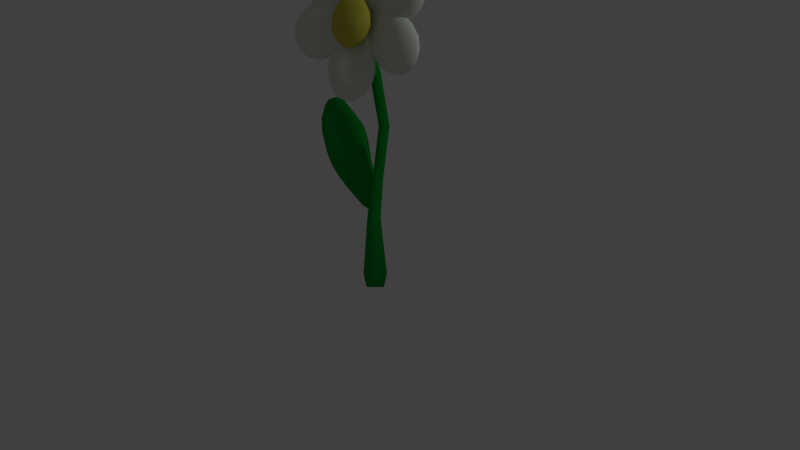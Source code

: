 # Source: flor2Joined.blend  (saved by Blender 2.67.0; exported with 4.5.12 LTS)
import bpy
from mathutils import Matrix  # noqa: F401  (used for matrix-valued properties, if any)

bpy.ops.wm.read_factory_settings(use_empty=True)
scene = bpy.context.scene
scene.name = 'Scene'

# ---- collections
col_collection_1 = bpy.data.collections.new('Collection 1'); scene.collection.children.link(col_collection_1)

# ---- materials (node trees are filled in below, after node groups)
mat_flower_button = bpy.data.materials.new('flower_button')
mat_flower_button.alpha_threshold = 0.0
mat_flower_button.use_transparent_shadow = False
mat_flower_button.diffuse_color = (0.6152, 0.562, 0.06881, 1.0)
mat_flower_button.roughness = 0.5
mat_flower_button.line_color = (0.0, 0.0, 0.0, 1.0)
mat_flower_green = bpy.data.materials.new('flower_green')
mat_flower_green.alpha_threshold = 0.0
mat_flower_green.use_transparent_shadow = False
mat_flower_green.diffuse_color = (0.0, 0.3108, 0.03279, 1.0)
mat_flower_green.roughness = 0.5
mat_flower_green.line_color = (0.0, 0.0, 0.0, 1.0)
mat_flower_petal_white = bpy.data.materials.new('flower_petal_white')
mat_flower_petal_white.alpha_threshold = 0.0
mat_flower_petal_white.use_transparent_shadow = False
mat_flower_petal_white.diffuse_color = (0.7468, 0.8, 0.714, 1.0)
mat_flower_petal_white.roughness = 0.5
mat_flower_petal_white.line_color = (0.0, 0.0, 0.0, 1.0)

# ---- material node trees

# ---- world
world_world = bpy.data.worlds.new('World'); scene.world = world_world
world_world.color = (0.05088, 0.05088, 0.05088)
world_world.use_sun_shadow = False
world_world.sun_shadow_jitter_overblur = 0.0
world_world.cycles.sampling_method = 'MANUAL'
world_world.cycles.sample_map_resolution = 256

# ---- cameras
cam_camera = bpy.data.cameras.new('Camera')
cam_camera.clip_end = 100.0
cam_camera.lens = 35.0
cam_camera.sensor_width = 32.0
cam_camera.sensor_height = 18.0
cam_camera.ortho_scale = 7.314
cam_camera.dof.focus_distance = 0.0
cam_camera.dof.aperture_fstop = 128.0

# ---- lights
light_lamp = bpy.data.lights.new('Lamp', 'POINT')
light_lamp.transmission_factor = 0.0
light_lamp.cutoff_distance = 30.0
light_lamp.energy = 100.0
light_lamp.shadow_buffer_clip_start = 1.001
light_lamp.shadow_soft_size = 0.1
light_lamp.shadow_maximum_resolution = 0.006
light_lamp.use_absolute_resolution = True
light_lamp.cycles.use_multiple_importance_sampling = False

# ---- meshes
me_flower2 = bpy.data.meshes.new('flower2')
me_flower2.from_pydata([(-1.561, 0.6366, -1.627), (-1.403, 0.6612, -1.554), (-1.201, 0.6646, -1.575), (-0.9127, 0.6405, -1.721), (-0.5854, 0.574, -2.045), (-0.4144, 0.5196, -2.294), (-0.1684, 0.431, -2.694), (-0.04873, 0.3532, -3.029), (-1.565, 0.6437, -1.637), (-1.415, 0.6813, -1.582), (-1.218, 0.6947, -1.616), (-0.9337, 0.6779, -1.772), (-0.6057, 0.6525, -2.095), (-0.4316, 0.5504, -2.336), (-0.1799, 0.4516, -2.722), (-0.05278, 0.3604, -3.039), (-1.575, 0.6465, -1.657), (-1.444, 0.6892, -1.639), (-1.261, 0.7066, -1.701), (-0.9873, 0.7349, -1.878), (-0.6576, 0.667, -2.197), (-0.4758, 0.6048, -2.423), (-0.2095, 0.4597, -2.78), (-0.06315, 0.3633, -3.06), (-1.59, 0.6446, -1.684), (-1.486, 0.6839, -1.716), (-1.324, 0.7408, -1.817), (-1.065, 0.7249, -2.022), (-0.7332, 0.6575, -2.336), (-0.5402, 0.5965, -2.542), (-0.2525, 0.4542, -2.86), (-0.07825, 0.3613, -3.087), (-1.607, 0.6383, -1.714), (-1.535, 0.6659, -1.803), (-1.397, 0.7139, -1.947), (-1.156, 0.6916, -2.182), (-0.821, 0.6253, -2.492), (-0.615, 0.5691, -2.674), (-0.3024, 0.4359, -2.948), (-0.0958, 0.3549, -3.118), (-1.624, 0.6286, -1.743), (-1.564, 0.6107, -1.864), (-1.461, 0.65, -2.054), (-1.25, 0.6311, -2.33), (-0.9077, 0.5754, -2.639), (-0.6888, 0.5267, -2.8), (-0.3518, 0.4076, -3.032), (-0.1131, 0.3449, -3.148), (-1.638, 0.6169, -1.766), (-1.604, 0.5715, -1.926), (-1.521, 0.5492, -2.147), (-1.324, 0.5584, -2.445), (-0.9958, 0.5194, -2.763), (-0.7715, 0.4554, -2.918), (-0.4211, 0.4241, -3.135), (-0.1276, 0.333, -3.171), (-1.648, 0.605, -1.779), (-1.629, 0.5341, -1.962), (-1.558, 0.4932, -2.201), (-1.37, 0.4467, -2.512), (-1.04, 0.4098, -2.828), (-0.8093, 0.3981, -2.973), (-0.4463, 0.3858, -3.172), (-0.1369, 0.3208, -3.185), (-1.65, 0.5947, -1.781), (-1.635, 0.504, -1.966), (-1.566, 0.4482, -2.208), (-1.38, 0.3909, -2.521), (-1.05, 0.3557, -2.836), (-0.8176, 0.3522, -2.98), (-0.4519, 0.3551, -3.177), (-0.1398, 0.3104, -3.187), (-1.646, 0.5877, -1.772), (-1.62, 0.486, -1.939), (-1.544, 0.4213, -2.166), (-1.353, 0.3575, -2.47), (-1.023, 0.3231, -2.786), (-0.7951, 0.3246, -2.938), (-0.4369, 0.3367, -3.149), (-0.1358, 0.3031, -3.177), (-1.636, 0.5849, -1.752), (-1.587, 0.4827, -1.883), (-1.495, 0.4164, -2.083), (-1.292, 0.3514, -2.367), (-0.9649, 0.3171, -2.687), (-0.7453, 0.3196, -2.853), (-0.4036, 0.3334, -3.092), (-0.1254, 0.3003, -3.157), (-0.07629, 0.3284, -3.125), (-1.622, 0.5868, -1.725), (-1.575, 0.5191, -1.832), (-1.458, 0.452, -1.991), (-1.231, 0.4048, -2.237), (-0.886, 0.3662, -2.553), (-0.6785, 0.3657, -2.74), (-0.3571, 0.3456, -3.016), (-0.1103, 0.3022, -3.129), (-1.604, 0.5931, -1.694), (-1.526, 0.5371, -1.746), (-1.384, 0.5226, -1.861), (-1.141, 0.4966, -2.076), (-0.8057, 0.437, -2.389), (-0.6056, 0.4627, -2.614), (-0.3089, 0.4151, -2.932), (-0.09276, 0.3086, -3.098), (-1.587, 0.6028, -1.665), (-1.478, 0.5648, -1.664), (-1.312, 0.5641, -1.739), (-1.051, 0.5054, -1.924), (-0.7191, 0.4442, -2.242), (-0.5282, 0.416, -2.462), (-0.2445, 0.3763, -2.806), (-0.07545, 0.3186, -3.069), (-1.573, 0.6145, -1.642), (-1.438, 0.5981, -1.599), (-1.252, 0.5702, -1.641), (-0.9762, 0.5235, -1.803), (-0.6468, 0.4604, -2.124), (-0.4667, 0.4232, -2.362), (-0.2033, 0.3666, -2.739), (-0.061, 0.3305, -3.045), (-1.616, 0.6175, -1.695), (-1.564, 0.6264, -1.629), (-1.411, 0.632, -1.56), (-1.213, 0.6209, -1.583), (-0.9277, 0.5863, -1.731), (-0.5998, 0.5213, -2.055), (-0.4267, 0.4749, -2.303), (-0.1766, 0.4012, -2.7), (-0.05162, 0.3427, -3.031), (-0.7708, 0.6946, -1.899), (-0.7492, 0.616, -1.847), (-0.8265, 0.7079, -2.008), (-0.9077, 0.6961, -2.158), (-1.002, 0.661, -2.324), (-1.105, 0.609, -2.486), (-1.183, 0.5347, -2.607), (-1.231, 0.4222, -2.677), (-1.242, 0.3666, -2.687), (-1.214, 0.3342, -2.635), (-1.151, 0.3299, -2.529), (-1.067, 0.3821, -2.386), (-0.9866, 0.4693, -2.22), (-0.8934, 0.4797, -2.061), (-0.8155, 0.4989, -1.935), (-0.7649, 0.5621, -1.86), (-1.144, -0.271, -0.4022), (-1.035, -0.2746, -0.5166), (-0.8923, -0.2629, -0.5825), (-0.6845, -0.2293, -0.5926), (-0.4427, -0.1683, -0.4909), (-0.3135, -0.1249, -0.3811), (-0.1261, -0.05649, -0.1932), (-0.02987, -0.00292, -0.001446), (-1.148, -0.2595, -0.3987), (-1.047, -0.2418, -0.5068), (-0.9095, -0.2137, -0.5678), (-0.7058, -0.1683, -0.5744), (-0.4633, -0.109, -0.4733), (-0.331, -0.07462, -0.3661), (-0.1378, -0.0229, -0.1832), (-0.03398, 0.008878, 0.002075), (-1.156, -0.2483, -0.3847), (-1.069, -0.2099, -0.4669), (-0.9425, -0.166, -0.5081), (-0.7468, -0.1091, -0.5003), (-0.5031, -0.05152, -0.4017), (-0.3648, -0.02589, -0.3051), (-0.1604, 0.009665, -0.1424), (-0.04191, 0.02031, 0.01639), (-1.166, -0.2392, -0.3623), (-1.098, -0.1839, -0.403), (-0.9865, -0.1271, -0.4125), (-0.8013, -0.06085, -0.3817), (-0.5558, -0.00468, -0.287), (-0.4097, 0.01388, -0.2073), (-0.1904, 0.03624, -0.07713), (-0.05245, 0.02964, 0.03932), (-1.177, -0.2335, -0.3348), (-1.131, -0.1677, -0.3249), (-1.035, -0.1029, -0.2955), (-0.861, -0.03082, -0.2366), (-0.6136, 0.02443, -0.1466), (-0.4589, 0.03863, -0.08777), (-0.2233, 0.05277, 0.002768), (-0.06399, 0.03545, 0.06738), (-1.188, -0.2321, -0.3066), (-1.161, -0.1638, -0.2443), (-1.08, -0.09706, -0.1749), (-0.9168, -0.02359, -0.08703), (-0.6675, 0.03137, -0.001903), (-0.5049, 0.04458, 0.03543), (-0.254, 0.05675, 0.08509), (-0.07477, 0.03685, 0.09629), (-1.196, -0.2353, -0.2818), (-1.184, -0.1728, -0.1737), (-1.115, -0.1105, -0.06918), (-0.9602, -0.04026, 0.04416), (-0.7095, 0.0151, 0.125), (-0.5406, 0.03085, 0.1435), (-0.2779, 0.04757, 0.1573), (-0.08316, 0.03362, 0.1216), (-1.201, -0.2425, -0.2642), (-1.197, -0.1933, -0.1236), (-1.134, -0.1412, 0.005683), (-0.9846, -0.0783, 0.137), (-0.733, -0.02192, 0.2149), (-0.5607, -0.0004945, 0.22), (-0.2913, 0.02663, 0.2084), (-0.08787, 0.02627, 0.1396), (-1.201, -0.2526, -0.2565), (-1.198, -0.2222, -0.1019), (-1.136, -0.1844, 0.03825), (-0.9863, -0.1319, 0.1774), (-0.7346, -0.07404, 0.2541), (-0.5621, -0.04467, 0.2533), (-0.2922, -0.002884, 0.2307), (-0.0882, 0.01591, 0.1474), (-1.197, -0.2642, -0.26), (-1.187, -0.2551, -0.1117), (-1.118, -0.2336, 0.02357), (-0.965, -0.1929, 0.1592), (-0.714, -0.1333, 0.2365), (-0.5445, -0.09495, 0.2383), (-0.2805, -0.03648, 0.2206), (-0.08408, 0.004108, 0.1439), (-1.189, -0.2753, -0.274), (-1.164, -0.2869, -0.1516), (-1.085, -0.2813, -0.03613), (-0.924, -0.2521, 0.08515), (-0.6743, -0.1908, 0.1649), (-0.5061, -0.1191, 0.1711), (-0.2533, -0.04449, 0.1737), (-0.07615, -0.007327, 0.1296), (-0.04578, 0.009686, 0.07777), (-1.179, -0.2845, -0.2964), (-1.135, -0.3129, -0.2155), (-1.041, -0.3202, -0.1318), (-0.8695, -0.3004, -0.03347), (-0.6113, -0.1836, 0.03665), (-0.4557, -0.1295, 0.06606), (-0.2233, -0.07106, 0.1084), (-0.06562, -0.01666, 0.1066), (-1.168, -0.2901, -0.3239), (-1.103, -0.3291, -0.2937), (-0.9933, -0.3444, -0.2487), (-0.8098, -0.3304, -0.1786), (-0.5536, -0.2128, -0.1037), (-0.4065, -0.1542, -0.05351), (-0.1904, -0.0876, 0.02854), (-0.05408, -0.02246, 0.07858), (-1.157, -0.2915, -0.3522), (-1.073, -0.333, -0.3742), (-0.9483, -0.3502, -0.3693), (-0.754, -0.3376, -0.3281), (-0.4996, -0.2197, -0.2484), (-0.3605, -0.1602, -0.1767), (-0.1597, -0.09158, -0.05379), (-0.04329, -0.02386, 0.04968), (-1.149, -0.2884, -0.377), (-1.05, -0.324, -0.4449), (-0.9133, -0.3368, -0.4751), (-0.7106, -0.321, -0.4593), (-0.4678, -0.2574, -0.3619), (-0.335, -0.2004, -0.2713), (-0.1405, -0.107, -0.1199), (-0.03491, -0.02064, 0.02432), (-1.18, -0.2635, -0.332), (-1.144, -0.2812, -0.3945), (-1.036, -0.3035, -0.4949), (-0.8937, -0.3061, -0.5499), (-0.6862, -0.2829, -0.5522), (-0.4443, -0.2204, -0.4518), (-0.3149, -0.1691, -0.3478), (-0.127, -0.08601, -0.171), (-0.03019, -0.01328, 0.006364), (-0.5866, -0.1435, -0.5476), (-0.565, -0.2039, -0.5672), (-0.6288, -0.08461, -0.47), (-0.6852, -0.03615, -0.3463), (-0.7472, -0.005518, -0.1952), (-0.8054, 0.002621, -0.03971), (-0.8508, -0.01297, 0.09644), (-0.8766, -0.04992, 0.1925), (-0.8789, -0.1026, 0.234), (-0.8573, -0.163, 0.2144), (-0.8151, -0.2219, 0.1369), (-0.7525, -0.2378, 0.004955), (-0.6905, -0.2684, -0.1462), (-0.6324, -0.2765, -0.3016), (-0.5931, -0.2936, -0.4296), (-0.5672, -0.2566, -0.5257), (0.07711, -0.2822, -1.069), (0.2198, -0.2388, -1.018), (0.3287, -0.1861, -0.916), (0.4068, -0.1143, -0.7339), (0.3918, -0.03676, -0.4764), (0.332, 0.001647, -0.3165), (0.2184, 0.05579, -0.07303), (0.07113, 0.07845, 0.09037), (0.06919, -0.2727, -1.072), (0.1973, -0.2118, -1.026), (0.2949, -0.1458, -0.9287), (0.365, -0.0642, -0.7498), (0.3513, 0.01191, -0.4918), (0.2975, 0.04289, -0.3295), (0.1954, 0.08335, -0.08175), (0.06304, 0.08813, 0.0873), (0.05069, -0.2668, -1.074), (0.1446, -0.1949, -1.032), (0.2161, -0.1205, -0.9371), (0.2671, -0.03282, -0.7602), (0.2566, 0.04248, -0.5019), (0.2169, 0.06875, -0.3381), (0.1415, 0.1006, -0.08748), (0.04412, 0.0942, 0.08529), (0.02441, -0.2653, -1.074), (0.06977, -0.1907, -1.034), (0.1041, -0.1141, -0.9398), (0.1282, -0.02488, -0.7635), (0.1221, 0.05029, -0.5052), (0.1024, 0.07528, -0.3409), (0.06506, 0.105, -0.08934), (0.01727, 0.09573, 0.08464), (-0.005633, -0.2684, -1.073), (-0.01578, -0.1997, -1.031), (-0.02397, -0.1276, -0.9365), (-0.03062, -0.04161, -0.7594), (-0.03154, 0.03416, -0.5012), (-0.02844, 0.0615, -0.3375), (-0.02238, 0.09579, -0.08706), (-0.01344, 0.0925, 0.08544), (-0.03487, -0.2758, -1.071), (-0.09905, -0.2206, -1.025), (-0.1486, -0.1589, -0.9276), (-0.1852, -0.08045, -0.7483), (-0.1811, -0.00346, -0.4905), (-0.1558, 0.02951, -0.3284), (-0.1075, 0.07441, -0.08098), (-0.04332, 0.08499, 0.08757), (-0.05886, -0.2862, -1.068), (-0.1673, -0.2502, -1.017), (-0.2508, -0.2032, -0.9145), (-0.312, -0.1355, -0.7321), (-0.3037, -0.05685, -0.4748), (-0.2603, -0.01584, -0.315), (-0.1773, 0.04411, -0.07202), (-0.06783, 0.07435, 0.09072), (-0.07393, -0.2981, -1.065), (-0.2103, -0.2841, -1.006), (-0.3151, -0.2539, -0.8992), (-0.3917, -0.1983, -0.7131), (-0.3808, -0.1179, -0.4563), (-0.3259, -0.06763, -0.2993), (-0.2212, 0.009504, -0.06155), (-0.08324, 0.0622, 0.09439), (-0.0778, -0.3097, -1.061), (-0.2213, -0.317, -0.9963), (-0.3316, -0.3032, -0.8839), (-0.4122, -0.2595, -0.6942), (-0.4006, -0.1772, -0.438), (-0.3428, -0.118, -0.2838), (-0.2324, -0.02414, -0.05117), (-0.0872, 0.05039, 0.09804), (-0.06988, -0.3191, -1.058), (-0.1988, -0.344, -0.9877), (-0.2978, -0.3435, -0.8712), (-0.3703, -0.3095, -0.6784), (-0.36, -0.2259, -0.4226), (-0.3083, -0.1592, -0.2707), (-0.2094, -0.05169, -0.04245), (-0.0791, 0.04071, 0.1011), (-0.05138, -0.3251, -1.056), (-0.1461, -0.3609, -0.9821), (-0.2189, -0.3688, -0.8628), (-0.2725, -0.3409, -0.668), (-0.2653, -0.2565, -0.4124), (-0.2277, -0.1593, -0.2621), (-0.1555, -0.04324, -0.03672), (-0.06019, 0.03464, 0.1031), (-0.008125, 0.06871, 0.108), (-0.0251, -0.3266, -1.056), (-0.07124, -0.3652, -0.9803), (-0.107, -0.3752, -0.8601), (-0.1336, -0.3488, -0.6646), (-0.1309, -0.2077, -0.4091), (-0.1133, -0.1351, -0.2593), (-0.07905, -0.04761, -0.03486), (-0.03334, 0.03311, 0.1038), (0.004939, -0.3234, -1.056), (0.01432, -0.3561, -0.9825), (0.02109, -0.3617, -0.8634), (0.02527, -0.3321, -0.6687), (0.02278, -0.1916, -0.4131), (0.01761, -0.1213, -0.2628), (0.008388, -0.0384, -0.03714), (-0.002631, 0.03634, 0.103), (0.03418, -0.316, -1.058), (0.09759, -0.3352, -0.9885), (0.1457, -0.3304, -0.8723), (0.1799, -0.2933, -0.6798), (0.1723, -0.154, -0.4238), (0.145, -0.08929, -0.2719), (0.09349, -0.01702, -0.04322), (0.02725, 0.04385, 0.1008), (0.05816, -0.3056, -1.061), (0.1659, -0.3056, -0.9973), (0.2479, -0.2861, -0.8854), (0.3067, -0.2382, -0.696), (0.295, -0.1571, -0.4396), (0.2494, -0.1005, -0.2853), (0.1633, -0.01245, -0.05218), (0.05176, 0.05449, 0.09769), (-0.0002977, -0.2982, -1.072), (0.07324, -0.2937, -1.065), (0.2088, -0.2717, -1.008), (0.3122, -0.2354, -0.9007), (0.3864, -0.1754, -0.715), (0.372, -0.09613, -0.4581), (0.3151, -0.0487, -0.3009), (0.2072, 0.02215, -0.06265), (0.06717, 0.06664, 0.09401), (0.3796, -0.02553, -0.6321), (0.4226, -0.07461, -0.6166), (0.2783, 0.004577, -0.6422), (0.1341, 0.01113, -0.6452), (-0.03102, -0.006868, -0.6407), (-0.192, -0.04668, -0.6294), (-0.3242, -0.1022, -0.613), (-0.4076, -0.1651, -0.594), (-0.4295, -0.2257, -0.5753), (-0.3865, -0.2747, -0.5598), (-0.2852, -0.3049, -0.5497), (-0.141, -0.2772, -0.5467), (0.02411, -0.2592, -0.5512), (0.1851, -0.2194, -0.5625), (0.3173, -0.198, -0.5789), (0.4007, -0.1352, -0.5979), (1.189, 0.05943, -0.2384), (1.185, 0.09209, -0.08418), (1.12, 0.1214, 0.05705), (0.9675, 0.1502, 0.1996), (0.7117, 0.1652, 0.2824), (0.5367, 0.1643, 0.2861), (0.2632, 0.1584, 0.2705), (0.05697, 0.1399, 0.1927), (1.187, 0.0692, -0.2461), (1.178, 0.1199, -0.1064), (1.11, 0.1631, 0.02385), (0.9556, 0.2018, 0.1584), (0.7001, 0.2155, 0.2425), (0.5268, 0.2069, 0.2521), (0.2566, 0.1868, 0.2478), (0.05465, 0.1499, 0.1848), (1.18, 0.07513, -0.2637), (1.16, 0.1368, -0.1563), (1.084, 0.1883, -0.0509), (0.9226, 0.2332, 0.06564), (0.6682, 0.246, 0.1527), (0.4997, 0.2327, 0.1757), (0.2385, 0.2041, 0.1967), (0.04828, 0.1559, 0.1669), (1.171, 0.0763, -0.2883), (1.134, 0.1401, -0.2264), (1.044, 0.1933, -0.1558), (0.8737, 0.2394, -0.06451), (0.6209, 0.2522, 0.02678), (0.4594, 0.2378, 0.06851), (0.2115, 0.2075, 0.1251), (0.03883, 0.1571, 0.1417), (1.16, 0.07255, -0.3162), (1.103, 0.1294, -0.306), (0.9981, 0.1773, -0.2749), (0.8162, 0.2195, -0.2123), (0.5653, 0.233, -0.1162), (0.4121, 0.2215, -0.05323), (0.1799, 0.1965, 0.04374), (0.02772, 0.1533, 0.1131), (1.149, 0.06443, -0.3433), (1.072, 0.1063, -0.383), (0.952, 0.1427, -0.3901), (0.759, 0.1766, -0.3551), (0.5099, 0.1914, -0.2544), (0.3649, 0.1861, -0.1709), (0.1484, 0.1729, -0.03491), (0.01666, 0.145, 0.08551), (1.14, 0.0532, -0.3653), (1.046, 0.07434, -0.4456), (0.9131, 0.09485, -0.4838), (0.7107, 0.1172, -0.4714), (0.4632, 0.1338, -0.3668), (0.3251, 0.1372, -0.2667), (0.1218, 0.1402, -0.0989), (0.007325, 0.1335, 0.06304), (1.134, 0.04055, -0.3789), (1.029, 0.03832, -0.4843), (0.8873, 0.04094, -0.5418), (0.6787, 0.05034, -0.5433), (0.4323, 0.06893, -0.4363), (0.2988, 0.08209, -0.3259), (0.1042, 0.1034, -0.1385), (0.001139, 0.1206, 0.04914), (1.132, 0.02841, -0.382), (1.023, 0.003763, -0.4932), (0.8786, -0.01077, -0.5552), (0.6679, -0.01382, -0.5599), (0.4218, 0.006607, -0.4524), (0.2898, 0.02923, -0.3396), (0.09824, 0.0681, -0.1476), (-0.0009577, 0.1082, 0.04593), (1.134, 0.01864, -0.3742), (1.03, -0.02407, -0.4711), (0.8882, -0.05242, -0.522), (0.6799, -0.06549, -0.5187), (0.4334, -0.04364, -0.4125), (0.2997, -0.01334, -0.3057), (0.1048, 0.03966, -0.125), (0.001356, 0.0982, 0.05389), (1.141, 0.01272, -0.3567), (1.047, -0.04094, -0.4211), (0.9148, -0.07767, -0.4472), (0.7128, -0.09681, -0.426), (0.4652, -0.07416, -0.3227), (0.3211, -0.01413, -0.2275), (0.1172, 0.04743, -0.07213), (0.007726, 0.09215, 0.07181), (0.01453, 0.125, 0.1244), (1.15, 0.01154, -0.3321), (1.074, -0.04428, -0.351), (0.9542, -0.08268, -0.3423), (0.7617, -0.103, -0.2958), (0.5, -0.02532, -0.1928), (0.3545, 0.01073, -0.1182), (0.1442, 0.04401, -0.0004782), (0.01718, 0.09095, 0.09697), (1.161, 0.0153, -0.3041), (1.105, -0.03359, -0.2714), (1.001, -0.06667, -0.2232), (0.8192, -0.08316, -0.1481), (0.5555, -0.00616, -0.04988), (0.4019, 0.02709, 0.003579), (0.1758, 0.05494, 0.08086), (0.02829, 0.09479, 0.1255), (1.172, 0.02341, -0.2771), (1.136, -0.01048, -0.1945), (1.047, -0.03209, -0.108), (0.8764, -0.04026, -0.005205), (0.6109, 0.03539, 0.08833), (0.449, 0.06243, 0.1213), (0.2073, 0.07856, 0.1595), (0.03935, 0.1031, 0.1532), (1.181, 0.03465, -0.2551), (1.162, 0.02151, -0.1319), (1.086, 0.0158, -0.01431), (0.9247, 0.01914, 0.111), (0.6702, 0.03802, 0.1968), (0.5014, 0.05639, 0.2131), (0.2396, 0.08624, 0.2217), (0.04868, 0.1146, 0.1756), (1.168, 0.04341, -0.3129), (1.187, 0.0473, -0.2415), (1.179, 0.05753, -0.09313), (1.111, 0.0697, 0.04365), (0.9567, 0.08601, 0.1829), (0.7012, 0.1029, 0.2664), (0.5278, 0.1115, 0.2724), (0.2572, 0.1231, 0.2613), (0.05487, 0.1275, 0.1895), (0.8458, 0.2123, 0.2165), (0.8582, 0.1616, 0.2587), (0.8115, 0.2422, 0.1206), (0.7606, 0.2469, -0.01447), (0.7009, 0.2256, -0.1681), (0.6413, 0.1816, -0.3168), (0.5911, 0.1216, -0.4382), (0.5577, 0.05465, -0.5135), (0.5464, -0.008967, -0.5315), (0.5589, -0.0596, -0.4893), (0.5931, -0.08953, -0.3934), (0.6364, -0.06097, -0.256), (0.6961, -0.03969, -0.1024), (0.7557, 0.004313, 0.0464), (0.8136, 0.0311, 0.1653), (0.8469, 0.09802, 0.2407), (-1.152, 0.07297, 0.71), (-1.179, 0.02242, 0.563), (-1.145, -0.01594, 0.4135), (-1.027, -0.04317, 0.2412), (-0.7975, -0.03708, 0.1001), (-0.6302, -0.01537, 0.05368), (-0.3643, 0.02566, 0.00138), (-0.1508, 0.07846, 0.02435), (-1.152, 0.08556, 0.7114), (-1.176, 0.05827, 0.5671), (-1.141, 0.03771, 0.4197), (-1.022, 0.02338, 0.2489), (-0.7929, 0.02754, 0.1074), (-0.6262, 0.03946, 0.05997), (-0.3617, 0.06229, 0.005578), (-0.1499, 0.09132, 0.02583), (-1.144, 0.1004, 0.7219), (-1.156, 0.1006, 0.5971), (-1.111, 0.101, 0.4645), (-0.9846, 0.1019, 0.3044), (-0.7567, 0.1038, 0.1611), (-0.5954, 0.1042, 0.1058), (-0.3411, 0.1055, 0.03618), (-0.1426, 0.1065, 0.03657), (-1.132, 0.1153, 0.7399), (-1.122, 0.1429, 0.6483), (-1.059, 0.1644, 0.5411), (-0.9202, 0.1806, 0.3995), (-0.6944, 0.18, 0.2531), (-0.5423, 0.169, 0.1841), (-0.3056, 0.1488, 0.08852), (-0.1302, 0.1217, 0.05495), (-1.117, 0.1279, 0.7626), (-1.078, 0.1789, 0.713), (-0.9934, 0.2182, 0.6379), (-0.8386, 0.2473, 0.5196), (-0.6155, 0.2446, 0.3692), (-0.4751, 0.2239, 0.283), (-0.2607, 0.1856, 0.1546), (-0.1144, 0.1346, 0.07817), (-1.101, 0.1364, 0.7866), (-1.031, 0.2029, 0.7813), (-0.9238, 0.2542, 0.7402), (-0.7523, 0.2919, 0.6465), (-0.5321, 0.2877, 0.4919), (-0.404, 0.2607, 0.3875), (-0.2132, 0.2101, 0.2245), (-0.09774, 0.1432, 0.1027), (-1.086, 0.1393, 0.8082), (-0.9892, 0.2114, 0.8428), (-0.861, 0.2669, 0.8323), (-0.6744, 0.3077, 0.7607), (-0.4567, 0.3028, 0.6025), (-0.3398, 0.2737, 0.4817), (-0.1703, 0.2188, 0.2874), (-0.08269, 0.1463, 0.1248), (-1.075, 0.1364, 0.8242), (-0.9582, 0.2031, 0.8882), (-0.8146, 0.2544, 0.9002), (-0.6168, 0.2922, 0.845), (-0.4009, 0.2877, 0.6841), (-0.2923, 0.261, 0.5511), (-0.1386, 0.2103, 0.3338), (-0.07155, 0.1433, 0.1411), (-1.07, 0.128, 0.832), (-0.9428, 0.1792, 0.9106), (-0.7915, 0.2187, 0.9337), (-0.5882, 0.2478, 0.8865), (-0.3732, 0.2445, 0.7244), (-0.2688, 0.2244, 0.5853), (-0.1229, 0.1859, 0.3566), (-0.06602, 0.1347, 0.1491), (-1.07, 0.1154, 0.8306), (-0.9453, 0.1433, 0.9065), (-0.7954, 0.165, 0.9275), (-0.593, 0.1813, 0.8789), (-0.3778, 0.1798, 0.7171), (-0.2727, 0.1696, 0.579), (-0.1255, 0.1492, 0.3524), (-0.06695, 0.1218, 0.1476), (-1.077, 0.1006, 0.82), (-0.9655, 0.101, 0.8765), (-0.8256, 0.1017, 0.8827), (-0.6305, 0.1027, 0.8233), (-0.414, 0.1036, 0.6633), (-0.3045, 0.1259, 0.5185), (-0.147, 0.1271, 0.3071), (-0.07419, 0.1067, 0.1369), (-0.09648, 0.1067, 0.07858), (-1.09, 0.0857, 0.8021), (-1.0, 0.05866, 0.8253), (-0.8775, 0.0383, 0.8061), (-0.6949, 0.02411, 0.7282), (-0.4782, 0.0738, 0.5391), (-0.3587, 0.08644, 0.4226), (-0.1825, 0.0838, 0.2548), (-0.08664, 0.09146, 0.1185), (-1.105, 0.07308, 0.7793), (-1.044, 0.02272, 0.7606), (-0.9433, -0.01549, 0.7093), (-0.7765, -0.04261, 0.6081), (-0.5571, 0.009202, 0.4229), (-0.4259, 0.03147, 0.3237), (-0.2274, 0.04707, 0.1887), (-0.1024, 0.07857, 0.09527), (-1.121, 0.06463, 0.7554), (-1.091, -0.001327, 0.6923), (-1.013, -0.05148, 0.607), (-0.8627, -0.08726, 0.4813), (-0.6406, -0.03395, 0.3002), (-0.497, -0.005313, 0.2192), (-0.2749, 0.02249, 0.1188), (-0.1191, 0.06993, 0.07075), (-1.136, 0.06165, 0.7337), (-1.133, -0.00983, 0.6308), (-1.076, -0.0642, 0.5149), (-0.9406, -0.103, 0.367), (-0.714, -0.09546, 0.2219), (-0.5591, -0.0647, 0.1573), (-0.3169, -0.007301, 0.07062), (-0.1341, 0.06688, 0.04867), (-1.117, 0.1005, 0.7754), (-1.147, 0.06457, 0.7178), (-1.164, -0.00149, 0.5854), (-1.122, -0.05172, 0.447), (-0.9983, -0.08756, 0.2827), (-0.7698, -0.08028, 0.1403), (-0.6066, -0.05195, 0.08787), (-0.3486, 0.001222, 0.02422), (-0.1453, 0.06988, 0.03237), (-0.9279, 0.01781, 0.1673), (-0.9336, -0.04843, 0.1585), (-0.8884, 0.09701, 0.2259), (-0.821, 0.1771, 0.3254), (-0.736, 0.2459, 0.4505), (-0.6464, 0.293, 0.5823), (-0.5657, 0.3111, 0.7006), (-0.5063, 0.2975, 0.7876), (-0.4772, 0.2543, 0.8298), (-0.4828, 0.1881, 0.821), (-0.5224, 0.1089, 0.7624), (-0.5909, 0.05684, 0.6434), (-0.6759, -0.01198, 0.5183), (-0.7656, -0.05903, 0.3865), (-0.845, -0.1052, 0.2876), (-0.9045, -0.09162, 0.2007), (0.9634, 0.3231, 0.9581), (0.819, 0.3207, 1.021), (0.6615, 0.3085, 1.025), (0.4662, 0.2821, 0.9503), (0.2832, 0.2395, 0.7574), (0.207, 0.211, 0.6024), (0.1077, 0.1667, 0.3509), (0.0938, 0.1341, 0.1326), (0.9667, 0.3339, 0.9522), (0.8283, 0.3513, 1.004), (0.6755, 0.3544, 0.9998), (0.4835, 0.339, 0.9191), (0.2999, 0.2948, 0.7272), (0.2212, 0.2579, 0.5767), (0.1172, 0.198, 0.3337), (0.09715, 0.1451, 0.1266), (0.9778, 0.3424, 0.9386), (0.8599, 0.3756, 0.9657), (0.7228, 0.3908, 0.9418), (0.5422, 0.3841, 0.8472), (0.3566, 0.3387, 0.6575), (0.2696, 0.2951, 0.5174), (0.1495, 0.2229, 0.2941), (0.1085, 0.1538, 0.1127), (0.995, 0.3475, 0.9193), (0.909, 0.39, 0.9109), (0.7962, 0.4123, 0.8597), (0.6333, 0.4108, 0.7454), (0.4448, 0.3646, 0.559), (0.3446, 0.317, 0.4336), (0.1997, 0.2376, 0.2381), (0.1261, 0.159, 0.09299), (1.016, 0.3482, 0.8974), (0.9681, 0.3921, 0.8484), (0.8846, 0.4155, 0.7661), (0.743, 0.4147, 0.6293), (0.5509, 0.3685, 0.4467), (0.435, 0.3203, 0.3379), (0.26, 0.2398, 0.1742), (0.1473, 0.1597, 0.07054), (1.037, 0.3446, 0.876), (1.028, 0.3817, 0.7876), (0.9745, 0.4, 0.6752), (0.8545, 0.3955, 0.5165), (0.6588, 0.3499, 0.3376), (0.5269, 0.3045, 0.245), (0.3214, 0.2292, 0.1121), (0.1689, 0.156, 0.04875), (1.055, 0.3371, 0.8586), (1.08, 0.3604, 0.7379), (1.052, 0.3681, 0.6009), (0.9509, 0.3559, 0.4243), (0.7521, 0.3114, 0.2484), (0.6063, 0.2719, 0.169), (0.3745, 0.2074, 0.0613), (0.1875, 0.1484, 0.03091), (1.068, 0.3269, 0.8477), (1.116, 0.3314, 0.7069), (1.106, 0.3247, 0.5544), (1.018, 0.3021, 0.3666), (0.8166, 0.2591, 0.1926), (0.6612, 0.2275, 0.1215), (0.4112, 0.1777, 0.02955), (0.2004, 0.138, 0.01977), (1.073, 0.3156, 0.845), (1.13, 0.2992, 0.6992), (1.128, 0.2764, 0.5428), (1.044, 0.2422, 0.3523), (0.8424, 0.2009, 0.1788), (0.6832, 0.1781, 0.1097), (0.4259, 0.1447, 0.02166), (0.2056, 0.1264, 0.017), (1.069, 0.3048, 0.8509), (1.121, 0.2685, 0.716), (1.114, 0.2305, 0.568), (1.027, 0.1853, 0.3835), (0.8257, 0.1456, 0.209), (0.669, 0.1313, 0.1354), (0.4164, 0.1134, 0.03884), (0.2022, 0.1154, 0.02303), (1.058, 0.2963, 0.8645), (1.089, 0.2442, 0.7547), (1.066, 0.1941, 0.626), (0.9683, 0.1401, 0.4554), (0.7689, 0.1017, 0.2787), (0.6101, 0.1169, 0.1893), (0.3736, 0.1114, 0.07304), (0.1909, 0.1066, 0.03694), (0.1393, 0.128, 0.06496), (1.041, 0.2912, 0.8837), (1.04, 0.2298, 0.8096), (0.9928, 0.1726, 0.7081), (0.8772, 0.1135, 0.5572), (0.6577, 0.126, 0.3652), (0.5225, 0.1223, 0.2666), (0.3234, 0.09675, 0.1291), (0.1733, 0.1015, 0.05662), (1.02, 0.2905, 0.9057), (0.9813, 0.2277, 0.8721), (0.9044, 0.1694, 0.8017), (0.7675, 0.1095, 0.6733), (0.5516, 0.1221, 0.4776), (0.4321, 0.119, 0.3623), (0.263, 0.09456, 0.193), (0.152, 0.1007, 0.07906), (0.9993, 0.2941, 0.927), (0.9212, 0.2381, 0.9328), (0.8145, 0.1849, 0.8926), (0.656, 0.1287, 0.7861), (0.4437, 0.1408, 0.5867), (0.3402, 0.1349, 0.4552), (0.2016, 0.1052, 0.2551), (0.1305, 0.1044, 0.1009), (0.9811, 0.3016, 0.9445), (0.8693, 0.2594, 0.9825), (0.7367, 0.2168, 0.9669), (0.5595, 0.1683, 0.8783), (0.3735, 0.129, 0.6878), (0.2839, 0.1173, 0.5431), (0.159, 0.1041, 0.3113), (0.1118, 0.1121, 0.1187), (1.024, 0.3206, 0.9069), (0.9685, 0.3118, 0.9554), (0.8334, 0.2884, 1.014), (0.683, 0.2602, 1.013), (0.4929, 0.2221, 0.936), (0.309, 0.1813, 0.7436), (0.229, 0.1616, 0.5906), (0.1224, 0.1337, 0.343), (0.09896, 0.1225, 0.1298), (0.3843, 0.3196, 0.8462), (0.366, 0.2636, 0.8782), (0.4456, 0.364, 0.7717), (0.5405, 0.3899, 0.666), (0.6547, 0.3934, 0.5453), (0.7707, 0.374, 0.4279), (0.8708, 0.3346, 0.3317), (0.9399, 0.2813, 0.2713), (0.9675, 0.2221, 0.2559), (0.9492, 0.166, 0.2879), (0.8879, 0.1217, 0.3624), (0.7791, 0.1262, 0.4609), (0.6649, 0.1227, 0.5816), (0.5489, 0.1421, 0.699), (0.4627, 0.1511, 0.8024), (0.3936, 0.2044, 0.8628), (-0.1004, 0.2728, 1.333), (-0.2459, 0.2635, 1.273), (-0.3573, 0.2462, 1.162), (-0.438, 0.2162, 0.9695), (-0.4245, 0.1748, 0.7037), (-0.3647, 0.1495, 0.5412), (-0.2509, 0.1111, 0.2949), (-0.1021, 0.08593, 0.1332), (-0.09441, 0.2839, 1.331), (-0.2289, 0.295, 1.268), (-0.3318, 0.2934, 1.155), (-0.4063, 0.2747, 0.9604), (-0.3938, 0.2317, 0.6949), (-0.3386, 0.1977, 0.5337), (-0.2334, 0.1433, 0.2899), (-0.09602, 0.09724, 0.1314), (-0.07734, 0.2932, 1.329), (-0.1802, 0.3217, 1.264), (-0.259, 0.3333, 1.148), (-0.3161, 0.3243, 0.9527), (-0.3065, 0.2799, 0.6874), (-0.2642, 0.2386, 0.5273), (-0.1837, 0.1706, 0.2856), (-0.07857, 0.1068, 0.1299), (-0.05179, 0.2995, 1.328), (-0.1075, 0.3395, 1.261), (-0.1501, 0.36, 1.144), (-0.181, 0.3575, 0.9475), (-0.1758, 0.3121, 0.6823), (-0.1529, 0.2659, 0.5231), (-0.1094, 0.1889, 0.2828), (-0.05246, 0.1132, 0.1289), (-0.02165, 0.3017, 1.328), (-0.02165, 0.3458, 1.26), (-0.02165, 0.3694, 1.143), (-0.02165, 0.3691, 0.9457), (-0.02165, 0.3234, 0.6806), (-0.02165, 0.2754, 0.5216), (-0.02165, 0.1953, 0.2818), (-0.02165, 0.1155, 0.1286), (0.008483, 0.2995, 1.328), (0.06417, 0.3395, 1.261), (0.1068, 0.36, 1.144), (0.1377, 0.3575, 0.9475), (0.1325, 0.3121, 0.6823), (0.1096, 0.2659, 0.5231), (0.06606, 0.1889, 0.2828), (0.009147, 0.1132, 0.1289), (0.03403, 0.2932, 1.329), (0.1369, 0.3217, 1.264), (0.2157, 0.3333, 1.148), (0.2728, 0.3243, 0.9527), (0.2632, 0.2799, 0.6874), (0.2209, 0.2386, 0.5273), (0.1404, 0.1706, 0.2856), (0.03526, 0.1068, 0.1299), (0.0511, 0.2839, 1.331), (0.1855, 0.295, 1.268), (0.2884, 0.2934, 1.155), (0.363, 0.2747, 0.9604), (0.3505, 0.2317, 0.6949), (0.2953, 0.1977, 0.5337), (0.1901, 0.1433, 0.2899), (0.05271, 0.09724, 0.1314), (0.0571, 0.2728, 1.333), (0.2026, 0.2635, 1.273), (0.314, 0.2462, 1.162), (0.3947, 0.2162, 0.9695), (0.3812, 0.1748, 0.7037), (0.3214, 0.1495, 0.5412), (0.2076, 0.1111, 0.2949), (0.05883, 0.08593, 0.1332), (0.0511, 0.2617, 1.334), (0.1855, 0.2319, 1.278), (0.2884, 0.199, 1.169), (0.363, 0.1577, 0.9786), (0.3505, 0.118, 0.7126), (0.2953, 0.1013, 0.5487), (0.1901, 0.07892, 0.2999), (0.05271, 0.07462, 0.1349), (0.03403, 0.2523, 1.336), (0.1369, 0.2052, 1.282), (0.2157, 0.1591, 1.175), (0.2728, 0.1081, 0.9864), (0.2632, 0.06978, 0.7201), (0.2164, 0.08314, 0.5438), (0.1359, 0.07432, 0.2929), (0.03526, 0.06503, 0.1364), (-0.02165, 0.08371, 0.1189), (0.008483, 0.2461, 1.337), (0.06417, 0.1874, 1.284), (0.1068, 0.1324, 1.18), (0.1377, 0.07501, 0.9915), (0.1226, 0.08745, 0.7003), (0.09976, 0.08302, 0.5346), (0.06158, 0.05607, 0.2958), (0.009147, 0.05863, 0.1374), (-0.02165, 0.2439, 1.337), (-0.02166, 0.1811, 1.285), (-0.02166, 0.123, 1.181), (-0.02166, 0.06337, 0.9933), (-0.03151, 0.07614, 0.7021), (-0.03151, 0.07343, 0.5361), (-0.02614, 0.04967, 0.2968), (-0.02165, 0.05638, 0.1378), (-0.05179, 0.2461, 1.337), (-0.1075, 0.1874, 1.284), (-0.1501, 0.1324, 1.18), (-0.181, 0.07501, 0.9915), (-0.1857, 0.08745, 0.7003), (-0.1628, 0.08302, 0.5346), (-0.1139, 0.05607, 0.2958), (-0.05246, 0.05863, 0.1374), (-0.07734, 0.2523, 1.336), (-0.1802, 0.2052, 1.282), (-0.259, 0.1591, 1.175), (-0.3161, 0.1081, 0.9864), (-0.3065, 0.06978, 0.7201), (-0.2642, 0.06045, 0.5551), (-0.1837, 0.05162, 0.3042), (-0.07857, 0.06503, 0.1364), (-0.02166, 0.274, 1.34), (-0.09441, 0.2617, 1.334), (-0.2289, 0.2319, 1.278), (-0.3318, 0.199, 1.169), (-0.4063, 0.1577, 0.9786), (-0.3938, 0.118, 0.7126), (-0.3386, 0.1013, 0.5487), (-0.2334, 0.07892, 0.2999), (-0.09602, 0.07462, 0.1349), (-0.4219, 0.2549, 0.8383), (-0.4549, 0.1972, 0.8473), (-0.328, 0.3038, 0.8307), (-0.1874, 0.3365, 0.8256), (-0.02165, 0.348, 0.8238), (0.1441, 0.3365, 0.8256), (0.2847, 0.3038, 0.8307), (0.3786, 0.2549, 0.8383), (0.4115, 0.1972, 0.8473), (0.3786, 0.1395, 0.8563), (0.2847, 0.09058, 0.8639), (0.1382, 0.08804, 0.854), (-0.02762, 0.07657, 0.8558), (-0.1934, 0.08804, 0.854), (-0.328, 0.09058, 0.8639), (-0.4219, 0.1395, 0.8563), (-0.01049, -0.2562, -0.2751), (0.2739, -0.2743, -0.03855), (-0.1191, -0.33, -0.01905), (-0.362, -0.1843, -0.0701), (-0.1191, -0.03864, -0.1212), (0.2739, -0.09427, -0.1017), (0.09815, -0.2137, 0.3127), (-0.2949, -0.158, 0.2932), (-0.2949, 0.02202, 0.2301), (0.09815, 0.07766, 0.2106), (0.3411, -0.068, 0.2617), (-0.01049, 0.003874, 0.4667), (0.1567, -0.2897, -0.2012), (0.09284, -0.333, -0.05067), (-0.07434, -0.3224, -0.1897), (0.1567, -0.1838, -0.2383), (0.3239, -0.1945, -0.09923), (-0.281, -0.2801, -0.06922), (-0.2171, -0.2367, -0.2198), (-0.281, -0.1089, -0.1292), (-0.07434, -0.1511, -0.2498), (0.09284, -0.05598, -0.1478), (0.3633, -0.07323, 0.07723), (0.3633, -0.1791, 0.1143), (0.2205, -0.2647, 0.1443), (-0.01049, -0.2974, 0.1558), (-0.2415, -0.2647, 0.1443), (-0.3843, -0.1791, 0.1143), (-0.3843, -0.07323, 0.07723), (-0.2415, 0.01238, 0.04722), (-0.01049, 0.04508, 0.03576), (0.2205, 0.01238, 0.04722), (0.26, -0.1434, 0.3208), (-0.1138, -0.1963, 0.3394), (-0.3448, -0.05779, 0.2908), (-0.1138, 0.08074, 0.2422), (0.26, 0.02782, 0.2608), (0.1962, -0.01554, 0.4113), (0.05337, -0.1012, 0.4413), (-0.1777, -0.06846, 0.4299), (-0.1777, 0.03737, 0.3928), (0.05337, 0.07007, 0.3813), (0.1211, 0.365, -4.265), (0.1211, 0.08263, -4.265), (-0.1613, 0.08263, -4.265), (-0.1613, 0.365, -4.265), (0.05129, 0.1258, 0.01766), (0.02526, 0.03884, -0.009173), (-0.06565, 0.06244, 0.002554), (-0.03962, 0.1494, 0.02938), (0.1595, 0.3199, -4.294), (0.184, 0.2306, -4.468), (0.1595, 0.1402, -4.294), (-0.1998, 0.1402, -4.294), (-0.2243, 0.2306, -4.468), (-0.1998, 0.3199, -4.294), (0.05994, 0.1057, 0.02112), (0.0621, 0.05831, 0.06699), (0.04337, 0.05035, 0.004056), (-0.0723, 0.08038, 0.01898), (-0.06934, 0.09243, 0.08394), (-0.05574, 0.1357, 0.03605), (0.01983, 0.03541, 0.06153), (-0.01303, 0.04394, 0.06577), (-0.05224, 0.04329, 0.00612), (-0.02309, 0.01033, 0.0554), (0.005601, 0.02828, -0.00134), (-0.01911, 0.1539, 0.04026), (0.06972, 0.04417, -4.294), (-0.1099, 0.4035, -4.294), (-0.0201, 0.4277, -4.468), (0.06972, 0.4035, -4.294), (0.03865, 0.09827, 0.08092), (0.005792, 0.1068, 0.08516), (-0.02707, 0.1153, 0.0894), (-0.1222, 0.1286, -4.468), (-0.0201, 0.1286, -4.468), (0.08197, 0.1286, -4.468), (-0.1222, 0.2306, -4.468), (-0.0201, 0.2306, -4.468), (0.01455, 0.1361, 0.09419), (0.03872, 0.1389, 0.0328), (-0.1099, 0.04417, -4.294), (-0.0201, 0.0194, -4.468), (0.08197, 0.2306, -4.468), (-0.1222, 0.3327, -4.468), (-0.0201, 0.3327, -4.468), (0.08197, 0.3327, -4.468), (-0.04589, 0.05247, 0.07001), (0.02924, 0.06684, 0.07123), (-0.003617, 0.07537, 0.07547), (-0.03648, 0.0839, 0.0797), (0.05907, 0.3047, -3.23), (0.04189, 0.398, -2.537), (0.04189, 0.5568, -1.687), (0.03209, 0.3993, -0.7999), (0.05907, 0.1464, -3.23), (0.04189, 0.274, -2.537), (0.04189, 0.4328, -1.687), (-0.002005, 0.2854, -0.8351), (-0.09927, 0.1464, -3.23), (-0.0821, 0.274, -2.537), (-0.0821, 0.4328, -1.687), (-0.1211, 0.3163, -0.8197), (-0.09927, 0.3047, -3.23), (-0.0821, 0.398, -2.537), (-0.0821, 0.5568, -1.687), (-0.08699, 0.4302, -0.7846), (0.0432, 0.3745, -0.8003), (0.05877, 0.537, -1.684), (0.05877, 0.3782, -2.54), (0.08063, 0.2794, -3.239), (0.04472, 0.3218, -0.7692), (0.06953, 0.4978, -1.669), (0.06953, 0.339, -2.555), (0.09436, 0.2294, -3.298), (0.0215, 0.3021, -0.8226), (0.05877, 0.4581, -1.684), (0.05877, 0.2993, -2.54), (0.08063, 0.1787, -3.239), (-0.13, 0.3414, -0.8031), (-0.09898, 0.4581, -1.684), (-0.09898, 0.2993, -2.54), (-0.1208, 0.1787, -3.239), (-0.1275, 0.3665, -0.747), (-0.1097, 0.4978, -1.669), (-0.1097, 0.339, -2.555), (-0.1346, 0.2294, -3.298), (-0.1083, 0.4139, -0.7807), (-0.09898, 0.537, -1.684), (-0.09898, 0.3782, -2.54), (-0.1208, 0.2794, -3.239), (-0.07047, 0.3263, -3.239), (-0.05954, 0.4149, -2.54), (-0.05954, 0.5737, -1.684), (-0.06035, 0.4377, -0.7752), (-0.0201, 0.3149, -3.441), (-0.0201, 0.4255, -2.555), (-0.0201, 0.5843, -1.669), (-0.01757, 0.4237, -0.7336), (0.03026, 0.3263, -3.239), (0.01933, 0.4149, -2.54), (0.01933, 0.5737, -1.684), (0.01541, 0.4181, -0.785), (-0.06687, 0.259, -0.7844), (-0.0201, 0.4051, -1.669), (-0.0201, 0.2462, -2.555), (-0.0201, 0.1109, -3.298), (-0.02798, 0.2731, -0.8297), (0.01933, 0.4159, -1.684), (0.01933, 0.2571, -2.54), (0.03026, 0.1248, -3.239), (-0.1037, 0.2928, -0.8199), (-0.05954, 0.4159, -1.684), (-0.05954, 0.2571, -2.54), (-0.07047, 0.1248, -3.239), (-0.1902, 0.2177, -4.233)], [], [(11, 3, 2, 10), (15, 7, 6, 14), (130, 131, 3, 11), (9, 1, 0, 8), (13, 5, 4, 12), (10, 2, 1, 9), (14, 6, 5, 13), (121, 16, 8), (88, 7, 15), (26, 18, 17, 25), (27, 19, 18, 26), (6, 7, 129, 128), (29, 21, 20, 28), (134, 133, 27, 35), (30, 22, 21, 29), (33, 25, 24, 32), (34, 26, 25, 33), (35, 27, 26, 34), (121, 24, 16), (88, 15, 23), (135, 134, 35, 43), (38, 30, 29, 37), (37, 29, 28, 36), (41, 33, 32, 40), (42, 34, 33, 41), (43, 35, 34, 42), (121, 32, 24), (39, 31, 30, 38), (88, 23, 31), (46, 38, 37, 45), (136, 135, 43, 51), (50, 42, 41, 49), (88, 31, 39), (51, 43, 42, 50), (121, 40, 32), (49, 41, 40, 48), (45, 37, 36, 44), (53, 45, 44, 52), (137, 136, 51, 59), (57, 49, 48, 56), (58, 50, 49, 57), (88, 39, 47), (54, 46, 45, 53), (59, 51, 50, 58), (121, 48, 40), (61, 53, 52, 60), (138, 137, 59, 67), (62, 54, 53, 61), (66, 58, 57, 65), (67, 59, 58, 66), (121, 56, 48), (65, 57, 56, 64), (63, 55, 54, 62), (88, 47, 55), (70, 62, 61, 69), (69, 61, 60, 68), (139, 138, 67, 75), (74, 66, 65, 73), (88, 55, 63), (75, 67, 66, 74), (121, 64, 56), (73, 65, 64, 72), (77, 69, 68, 76), (140, 139, 75, 83), (78, 70, 69, 77), (88, 63, 71), (81, 73, 72, 80), (82, 74, 73, 81), (83, 75, 74, 82), (121, 72, 64), (85, 77, 76, 84), (141, 140, 83, 92), (86, 78, 77, 85), (90, 81, 80, 89), (91, 82, 81, 90), (92, 83, 82, 91), (121, 80, 72), (88, 71, 79), (142, 141, 92, 100), (95, 86, 85, 94), (94, 85, 84, 93), (99, 91, 90, 98), (100, 92, 91, 99), (121, 89, 80), (88, 79, 87), (98, 90, 89, 97), (103, 95, 94, 102), (102, 94, 93, 101), (143, 142, 100, 108), (88, 87, 96), (106, 98, 97, 105), (107, 99, 98, 106), (108, 100, 99, 107), (121, 97, 89), (110, 102, 101, 109), (144, 143, 108, 116), (88, 96, 104), (114, 106, 105, 113), (115, 107, 106, 114), (111, 103, 102, 110), (116, 108, 107, 115), (121, 105, 97), (145, 144, 116, 125), (119, 111, 110, 118), (118, 110, 109, 117), (124, 115, 114, 123), (125, 116, 115, 124), (121, 113, 105), (123, 114, 113, 122), (120, 112, 111, 119), (88, 104, 112), (128, 119, 118, 127), (88, 112, 120), (113, 121, 122), (127, 118, 117, 126), (121, 0, 122), (88, 120, 129), (88, 129, 7), (5, 6, 128, 127), (31, 23, 22, 30), (47, 39, 38, 46), (55, 47, 46, 54), (71, 63, 62, 70), (79, 71, 70, 78), (87, 79, 78, 86), (96, 87, 86, 95), (104, 96, 95, 103), (112, 104, 103, 111), (129, 120, 119, 128), (2, 3, 125, 124), (25, 17, 16, 24), (131, 4, 126, 145), (23, 15, 14, 22), (132, 130, 11, 19), (17, 9, 8, 16), (21, 13, 12, 20), (133, 132, 19, 27), (22, 14, 13, 21), (1, 2, 124, 123), (19, 11, 10, 18), (18, 10, 9, 17), (0, 1, 123, 122), (121, 8, 0), (4, 5, 127, 126), (12, 4, 131, 130), (36, 28, 133, 134), (44, 36, 134, 135), (52, 44, 135, 136), (60, 52, 136, 137), (68, 60, 137, 138), (76, 68, 138, 139), (84, 76, 139, 140), (93, 84, 140, 141), (101, 93, 141, 142), (109, 101, 142, 143), (117, 109, 143, 144), (126, 117, 144, 145), (3, 131, 145, 125), (20, 12, 130, 132), (28, 20, 132, 133), (157, 149, 148, 156), (161, 153, 152, 160), (276, 277, 149, 157), (155, 147, 146, 154), (159, 151, 150, 158), (156, 148, 147, 155), (160, 152, 151, 159), (267, 162, 154), (234, 153, 161), (172, 164, 163, 171), (173, 165, 164, 172), (152, 153, 275, 274), (175, 167, 166, 174), (280, 279, 173, 181), (176, 168, 167, 175), (179, 171, 170, 178), (180, 172, 171, 179), (181, 173, 172, 180), (267, 170, 162), (234, 161, 169), (281, 280, 181, 189), (184, 176, 175, 183), (183, 175, 174, 182), (187, 179, 178, 186), (188, 180, 179, 187), (189, 181, 180, 188), (267, 178, 170), (185, 177, 176, 184), (234, 169, 177), (192, 184, 183, 191), (282, 281, 189, 197), (196, 188, 187, 195), (234, 177, 185), (197, 189, 188, 196), (267, 186, 178), (195, 187, 186, 194), (191, 183, 182, 190), (199, 191, 190, 198), (283, 282, 197, 205), (203, 195, 194, 202), (204, 196, 195, 203), (234, 185, 193), (200, 192, 191, 199), (205, 197, 196, 204), (267, 194, 186), (207, 199, 198, 206), (284, 283, 205, 213), (208, 200, 199, 207), (212, 204, 203, 211), (213, 205, 204, 212), (267, 202, 194), (211, 203, 202, 210), (209, 201, 200, 208), (234, 193, 201), (216, 208, 207, 215), (215, 207, 206, 214), (285, 284, 213, 221), (220, 212, 211, 219), (234, 201, 209), (221, 213, 212, 220), (267, 210, 202), (219, 211, 210, 218), (223, 215, 214, 222), (286, 285, 221, 229), (224, 216, 215, 223), (234, 209, 217), (227, 219, 218, 226), (228, 220, 219, 227), (229, 221, 220, 228), (267, 218, 210), (231, 223, 222, 230), (287, 286, 229, 238), (232, 224, 223, 231), (236, 227, 226, 235), (237, 228, 227, 236), (238, 229, 228, 237), (267, 226, 218), (234, 217, 225), (288, 287, 238, 246), (241, 232, 231, 240), (240, 231, 230, 239), (245, 237, 236, 244), (246, 238, 237, 245), (267, 235, 226), (234, 225, 233), (244, 236, 235, 243), (249, 241, 240, 248), (248, 240, 239, 247), (289, 288, 246, 254), (234, 233, 242), (252, 244, 243, 251), (253, 245, 244, 252), (254, 246, 245, 253), (267, 243, 235), (256, 248, 247, 255), (290, 289, 254, 262), (234, 242, 250), (260, 252, 251, 259), (261, 253, 252, 260), (257, 249, 248, 256), (262, 254, 253, 261), (267, 251, 243), (291, 290, 262, 271), (265, 257, 256, 264), (264, 256, 255, 263), (270, 261, 260, 269), (271, 262, 261, 270), (267, 259, 251), (269, 260, 259, 268), (266, 258, 257, 265), (234, 250, 258), (274, 265, 264, 273), (234, 258, 266), (259, 267, 268), (273, 264, 263, 272), (267, 146, 268), (234, 266, 275), (234, 275, 153), (151, 152, 274, 273), (177, 169, 168, 176), (193, 185, 184, 192), (201, 193, 192, 200), (217, 209, 208, 216), (225, 217, 216, 224), (233, 225, 224, 232), (242, 233, 232, 241), (250, 242, 241, 249), (258, 250, 249, 257), (275, 266, 265, 274), (148, 149, 271, 270), (171, 163, 162, 170), (277, 150, 272, 291), (169, 161, 160, 168), (278, 276, 157, 165), (163, 155, 154, 162), (167, 159, 158, 166), (279, 278, 165, 173), (168, 160, 159, 167), (147, 148, 270, 269), (165, 157, 156, 164), (164, 156, 155, 163), (146, 147, 269, 268), (267, 154, 146), (150, 151, 273, 272), (158, 150, 277, 276), (182, 174, 279, 280), (190, 182, 280, 281), (198, 190, 281, 282), (206, 198, 282, 283), (214, 206, 283, 284), (222, 214, 284, 285), (230, 222, 285, 286), (239, 230, 286, 287), (247, 239, 287, 288), (255, 247, 288, 289), (263, 255, 289, 290), (272, 263, 290, 291), (149, 277, 291, 271), (166, 158, 276, 278), (174, 166, 278, 279), (303, 295, 294, 302), (307, 299, 298, 306), (422, 423, 295, 303), (301, 293, 292, 300), (305, 297, 296, 304), (302, 294, 293, 301), (306, 298, 297, 305), (413, 308, 300), (380, 299, 307), (318, 310, 309, 317), (319, 311, 310, 318), (298, 299, 421, 420), (321, 313, 312, 320), (426, 425, 319, 327), (322, 314, 313, 321), (325, 317, 316, 324), (326, 318, 317, 325), (327, 319, 318, 326), (413, 316, 308), (380, 307, 315), (427, 426, 327, 335), (330, 322, 321, 329), (329, 321, 320, 328), (333, 325, 324, 332), (334, 326, 325, 333), (335, 327, 326, 334), (413, 324, 316), (331, 323, 322, 330), (380, 315, 323), (338, 330, 329, 337), (428, 427, 335, 343), (342, 334, 333, 341), (380, 323, 331), (343, 335, 334, 342), (413, 332, 324), (341, 333, 332, 340), (337, 329, 328, 336), (345, 337, 336, 344), (429, 428, 343, 351), (349, 341, 340, 348), (350, 342, 341, 349), (380, 331, 339), (346, 338, 337, 345), (351, 343, 342, 350), (413, 340, 332), (353, 345, 344, 352), (430, 429, 351, 359), (354, 346, 345, 353), (358, 350, 349, 357), (359, 351, 350, 358), (413, 348, 340), (357, 349, 348, 356), (355, 347, 346, 354), (380, 339, 347), (362, 354, 353, 361), (361, 353, 352, 360), (431, 430, 359, 367), (366, 358, 357, 365), (380, 347, 355), (367, 359, 358, 366), (413, 356, 348), (365, 357, 356, 364), (369, 361, 360, 368), (432, 431, 367, 375), (370, 362, 361, 369), (380, 355, 363), (373, 365, 364, 372), (374, 366, 365, 373), (375, 367, 366, 374), (413, 364, 356), (377, 369, 368, 376), (433, 432, 375, 384), (378, 370, 369, 377), (382, 373, 372, 381), (383, 374, 373, 382), (384, 375, 374, 383), (413, 372, 364), (380, 363, 371), (434, 433, 384, 392), (387, 378, 377, 386), (386, 377, 376, 385), (391, 383, 382, 390), (392, 384, 383, 391), (413, 381, 372), (380, 371, 379), (390, 382, 381, 389), (395, 387, 386, 394), (394, 386, 385, 393), (435, 434, 392, 400), (380, 379, 388), (398, 390, 389, 397), (399, 391, 390, 398), (400, 392, 391, 399), (413, 389, 381), (402, 394, 393, 401), (436, 435, 400, 408), (380, 388, 396), (406, 398, 397, 405), (407, 399, 398, 406), (403, 395, 394, 402), (408, 400, 399, 407), (413, 397, 389), (437, 436, 408, 417), (411, 403, 402, 410), (410, 402, 401, 409), (416, 407, 406, 415), (417, 408, 407, 416), (413, 405, 397), (415, 406, 405, 414), (412, 404, 403, 411), (380, 396, 404), (420, 411, 410, 419), (380, 404, 412), (405, 413, 414), (419, 410, 409, 418), (413, 292, 414), (380, 412, 421), (380, 421, 299), (297, 298, 420, 419), (323, 315, 314, 322), (339, 331, 330, 338), (347, 339, 338, 346), (363, 355, 354, 362), (371, 363, 362, 370), (379, 371, 370, 378), (388, 379, 378, 387), (396, 388, 387, 395), (404, 396, 395, 403), (421, 412, 411, 420), (294, 295, 417, 416), (317, 309, 308, 316), (423, 296, 418, 437), (315, 307, 306, 314), (424, 422, 303, 311), (309, 301, 300, 308), (313, 305, 304, 312), (425, 424, 311, 319), (314, 306, 305, 313), (293, 294, 416, 415), (311, 303, 302, 310), (310, 302, 301, 309), (292, 293, 415, 414), (413, 300, 292), (296, 297, 419, 418), (304, 296, 423, 422), (328, 320, 425, 426), (336, 328, 426, 427), (344, 336, 427, 428), (352, 344, 428, 429), (360, 352, 429, 430), (368, 360, 430, 431), (376, 368, 431, 432), (385, 376, 432, 433), (393, 385, 433, 434), (401, 393, 434, 435), (409, 401, 435, 436), (418, 409, 436, 437), (295, 423, 437, 417), (312, 304, 422, 424), (320, 312, 424, 425), (449, 441, 440, 448), (453, 445, 444, 452), (568, 569, 441, 449), (447, 439, 438, 446), (451, 443, 442, 450), (448, 440, 439, 447), (452, 444, 443, 451), (559, 454, 446), (526, 445, 453), (464, 456, 455, 463), (465, 457, 456, 464), (444, 445, 567, 566), (467, 459, 458, 466), (572, 571, 465, 473), (468, 460, 459, 467), (471, 463, 462, 470), (472, 464, 463, 471), (473, 465, 464, 472), (559, 462, 454), (526, 453, 461), (573, 572, 473, 481), (476, 468, 467, 475), (475, 467, 466, 474), (479, 471, 470, 478), (480, 472, 471, 479), (481, 473, 472, 480), (559, 470, 462), (477, 469, 468, 476), (526, 461, 469), (484, 476, 475, 483), (574, 573, 481, 489), (488, 480, 479, 487), (526, 469, 477), (489, 481, 480, 488), (559, 478, 470), (487, 479, 478, 486), (483, 475, 474, 482), (491, 483, 482, 490), (575, 574, 489, 497), (495, 487, 486, 494), (496, 488, 487, 495), (526, 477, 485), (492, 484, 483, 491), (497, 489, 488, 496), (559, 486, 478), (499, 491, 490, 498), (576, 575, 497, 505), (500, 492, 491, 499), (504, 496, 495, 503), (505, 497, 496, 504), (559, 494, 486), (503, 495, 494, 502), (501, 493, 492, 500), (526, 485, 493), (508, 500, 499, 507), (507, 499, 498, 506), (577, 576, 505, 513), (512, 504, 503, 511), (526, 493, 501), (513, 505, 504, 512), (559, 502, 494), (511, 503, 502, 510), (515, 507, 506, 514), (578, 577, 513, 521), (516, 508, 507, 515), (526, 501, 509), (519, 511, 510, 518), (520, 512, 511, 519), (521, 513, 512, 520), (559, 510, 502), (523, 515, 514, 522), (579, 578, 521, 530), (524, 516, 515, 523), (528, 519, 518, 527), (529, 520, 519, 528), (530, 521, 520, 529), (559, 518, 510), (526, 509, 517), (580, 579, 530, 538), (533, 524, 523, 532), (532, 523, 522, 531), (537, 529, 528, 536), (538, 530, 529, 537), (559, 527, 518), (526, 517, 525), (536, 528, 527, 535), (541, 533, 532, 540), (540, 532, 531, 539), (581, 580, 538, 546), (526, 525, 534), (544, 536, 535, 543), (545, 537, 536, 544), (546, 538, 537, 545), (559, 535, 527), (548, 540, 539, 547), (582, 581, 546, 554), (526, 534, 542), (552, 544, 543, 551), (553, 545, 544, 552), (549, 541, 540, 548), (554, 546, 545, 553), (559, 543, 535), (583, 582, 554, 563), (557, 549, 548, 556), (556, 548, 547, 555), (562, 553, 552, 561), (563, 554, 553, 562), (559, 551, 543), (561, 552, 551, 560), (558, 550, 549, 557), (526, 542, 550), (566, 557, 556, 565), (526, 550, 558), (551, 559, 560), (565, 556, 555, 564), (559, 438, 560), (526, 558, 567), (526, 567, 445), (443, 444, 566, 565), (469, 461, 460, 468), (485, 477, 476, 484), (493, 485, 484, 492), (509, 501, 500, 508), (517, 509, 508, 516), (525, 517, 516, 524), (534, 525, 524, 533), (542, 534, 533, 541), (550, 542, 541, 549), (567, 558, 557, 566), (440, 441, 563, 562), (463, 455, 454, 462), (569, 442, 564, 583), (461, 453, 452, 460), (570, 568, 449, 457), (455, 447, 446, 454), (459, 451, 450, 458), (571, 570, 457, 465), (460, 452, 451, 459), (439, 440, 562, 561), (457, 449, 448, 456), (456, 448, 447, 455), (438, 439, 561, 560), (559, 446, 438), (442, 443, 565, 564), (450, 442, 569, 568), (474, 466, 571, 572), (482, 474, 572, 573), (490, 482, 573, 574), (498, 490, 574, 575), (506, 498, 575, 576), (514, 506, 576, 577), (522, 514, 577, 578), (531, 522, 578, 579), (539, 531, 579, 580), (547, 539, 580, 581), (555, 547, 581, 582), (564, 555, 582, 583), (441, 569, 583, 563), (458, 450, 568, 570), (466, 458, 570, 571), (595, 587, 586, 594), (599, 591, 590, 598), (714, 715, 587, 595), (593, 585, 584, 592), (597, 589, 588, 596), (594, 586, 585, 593), (598, 590, 589, 597), (705, 600, 592), (672, 591, 599), (610, 602, 601, 609), (611, 603, 602, 610), (590, 591, 713, 712), (613, 605, 604, 612), (718, 717, 611, 619), (614, 606, 605, 613), (617, 609, 608, 616), (618, 610, 609, 617), (619, 611, 610, 618), (705, 608, 600), (672, 599, 607), (719, 718, 619, 627), (622, 614, 613, 621), (621, 613, 612, 620), (625, 617, 616, 624), (626, 618, 617, 625), (627, 619, 618, 626), (705, 616, 608), (623, 615, 614, 622), (672, 607, 615), (630, 622, 621, 629), (720, 719, 627, 635), (634, 626, 625, 633), (672, 615, 623), (635, 627, 626, 634), (705, 624, 616), (633, 625, 624, 632), (629, 621, 620, 628), (637, 629, 628, 636), (721, 720, 635, 643), (641, 633, 632, 640), (642, 634, 633, 641), (672, 623, 631), (638, 630, 629, 637), (643, 635, 634, 642), (705, 632, 624), (645, 637, 636, 644), (722, 721, 643, 651), (646, 638, 637, 645), (650, 642, 641, 649), (651, 643, 642, 650), (705, 640, 632), (649, 641, 640, 648), (647, 639, 638, 646), (672, 631, 639), (654, 646, 645, 653), (653, 645, 644, 652), (723, 722, 651, 659), (658, 650, 649, 657), (672, 639, 647), (659, 651, 650, 658), (705, 648, 640), (657, 649, 648, 656), (661, 653, 652, 660), (724, 723, 659, 667), (662, 654, 653, 661), (672, 647, 655), (665, 657, 656, 664), (666, 658, 657, 665), (667, 659, 658, 666), (705, 656, 648), (669, 661, 660, 668), (725, 724, 667, 676), (670, 662, 661, 669), (674, 665, 664, 673), (675, 666, 665, 674), (676, 667, 666, 675), (705, 664, 656), (672, 655, 663), (726, 725, 676, 684), (679, 670, 669, 678), (678, 669, 668, 677), (683, 675, 674, 682), (684, 676, 675, 683), (705, 673, 664), (672, 663, 671), (682, 674, 673, 681), (687, 679, 678, 686), (686, 678, 677, 685), (727, 726, 684, 692), (672, 671, 680), (690, 682, 681, 689), (691, 683, 682, 690), (692, 684, 683, 691), (705, 681, 673), (694, 686, 685, 693), (728, 727, 692, 700), (672, 680, 688), (698, 690, 689, 697), (699, 691, 690, 698), (695, 687, 686, 694), (700, 692, 691, 699), (705, 689, 681), (729, 728, 700, 709), (703, 695, 694, 702), (702, 694, 693, 701), (708, 699, 698, 707), (709, 700, 699, 708), (705, 697, 689), (707, 698, 697, 706), (704, 696, 695, 703), (672, 688, 696), (712, 703, 702, 711), (672, 696, 704), (697, 705, 706), (711, 702, 701, 710), (705, 584, 706), (672, 704, 713), (672, 713, 591), (589, 590, 712, 711), (615, 607, 606, 614), (631, 623, 622, 630), (639, 631, 630, 638), (655, 647, 646, 654), (663, 655, 654, 662), (671, 663, 662, 670), (680, 671, 670, 679), (688, 680, 679, 687), (696, 688, 687, 695), (713, 704, 703, 712), (586, 587, 709, 708), (609, 601, 600, 608), (715, 588, 710, 729), (607, 599, 598, 606), (716, 714, 595, 603), (601, 593, 592, 600), (605, 597, 596, 604), (717, 716, 603, 611), (606, 598, 597, 605), (585, 586, 708, 707), (603, 595, 594, 602), (602, 594, 593, 601), (584, 585, 707, 706), (705, 592, 584), (588, 589, 711, 710), (596, 588, 715, 714), (620, 612, 717, 718), (628, 620, 718, 719), (636, 628, 719, 720), (644, 636, 720, 721), (652, 644, 721, 722), (660, 652, 722, 723), (668, 660, 723, 724), (677, 668, 724, 725), (685, 677, 725, 726), (693, 685, 726, 727), (701, 693, 727, 728), (710, 701, 728, 729), (587, 715, 729, 709), (604, 596, 714, 716), (612, 604, 716, 717), (741, 733, 732, 740), (745, 737, 736, 744), (860, 861, 733, 741), (739, 731, 730, 738), (743, 735, 734, 742), (740, 732, 731, 739), (744, 736, 735, 743), (851, 746, 738), (818, 737, 745), (756, 748, 747, 755), (757, 749, 748, 756), (736, 737, 859, 858), (759, 751, 750, 758), (864, 863, 757, 765), (760, 752, 751, 759), (763, 755, 754, 762), (764, 756, 755, 763), (765, 757, 756, 764), (851, 754, 746), (818, 745, 753), (865, 864, 765, 773), (768, 760, 759, 767), (767, 759, 758, 766), (771, 763, 762, 770), (772, 764, 763, 771), (773, 765, 764, 772), (851, 762, 754), (769, 761, 760, 768), (818, 753, 761), (776, 768, 767, 775), (866, 865, 773, 781), (780, 772, 771, 779), (818, 761, 769), (781, 773, 772, 780), (851, 770, 762), (779, 771, 770, 778), (775, 767, 766, 774), (783, 775, 774, 782), (867, 866, 781, 789), (787, 779, 778, 786), (788, 780, 779, 787), (818, 769, 777), (784, 776, 775, 783), (789, 781, 780, 788), (851, 778, 770), (791, 783, 782, 790), (868, 867, 789, 797), (792, 784, 783, 791), (796, 788, 787, 795), (797, 789, 788, 796), (851, 786, 778), (795, 787, 786, 794), (793, 785, 784, 792), (818, 777, 785), (800, 792, 791, 799), (799, 791, 790, 798), (869, 868, 797, 805), (804, 796, 795, 803), (818, 785, 793), (805, 797, 796, 804), (851, 794, 786), (803, 795, 794, 802), (807, 799, 798, 806), (870, 869, 805, 813), (808, 800, 799, 807), (818, 793, 801), (811, 803, 802, 810), (812, 804, 803, 811), (813, 805, 804, 812), (851, 802, 794), (815, 807, 806, 814), (871, 870, 813, 822), (816, 808, 807, 815), (820, 811, 810, 819), (821, 812, 811, 820), (822, 813, 812, 821), (851, 810, 802), (818, 801, 809), (872, 871, 822, 830), (825, 816, 815, 824), (824, 815, 814, 823), (829, 821, 820, 828), (830, 822, 821, 829), (851, 819, 810), (818, 809, 817), (828, 820, 819, 827), (833, 825, 824, 832), (832, 824, 823, 831), (873, 872, 830, 838), (818, 817, 826), (836, 828, 827, 835), (837, 829, 828, 836), (838, 830, 829, 837), (851, 827, 819), (840, 832, 831, 839), (874, 873, 838, 846), (818, 826, 834), (844, 836, 835, 843), (845, 837, 836, 844), (841, 833, 832, 840), (846, 838, 837, 845), (851, 835, 827), (875, 874, 846, 855), (849, 841, 840, 848), (848, 840, 839, 847), (854, 845, 844, 853), (855, 846, 845, 854), (851, 843, 835), (853, 844, 843, 852), (850, 842, 841, 849), (818, 834, 842), (858, 849, 848, 857), (818, 842, 850), (843, 851, 852), (857, 848, 847, 856), (851, 730, 852), (818, 850, 859), (818, 859, 737), (735, 736, 858, 857), (761, 753, 752, 760), (777, 769, 768, 776), (785, 777, 776, 784), (801, 793, 792, 800), (809, 801, 800, 808), (817, 809, 808, 816), (826, 817, 816, 825), (834, 826, 825, 833), (842, 834, 833, 841), (859, 850, 849, 858), (732, 733, 855, 854), (755, 747, 746, 754), (861, 734, 856, 875), (753, 745, 744, 752), (862, 860, 741, 749), (747, 739, 738, 746), (751, 743, 742, 750), (863, 862, 749, 757), (752, 744, 743, 751), (731, 732, 854, 853), (749, 741, 740, 748), (748, 740, 739, 747), (730, 731, 853, 852), (851, 738, 730), (734, 735, 857, 856), (742, 734, 861, 860), (766, 758, 863, 864), (774, 766, 864, 865), (782, 774, 865, 866), (790, 782, 866, 867), (798, 790, 867, 868), (806, 798, 868, 869), (814, 806, 869, 870), (823, 814, 870, 871), (831, 823, 871, 872), (839, 831, 872, 873), (847, 839, 873, 874), (856, 847, 874, 875), (733, 861, 875, 855), (750, 742, 860, 862), (758, 750, 862, 863), (887, 879, 878, 886), (891, 883, 882, 890), (1006, 1007, 879, 887), (885, 877, 876, 884), (889, 881, 880, 888), (886, 878, 877, 885), (890, 882, 881, 889), (997, 892, 884), (964, 883, 891), (902, 894, 893, 901), (903, 895, 894, 902), (882, 883, 1005, 1004), (905, 897, 896, 904), (1010, 1009, 903, 911), (906, 898, 897, 905), (909, 901, 900, 908), (910, 902, 901, 909), (911, 903, 902, 910), (997, 900, 892), (964, 891, 899), (1011, 1010, 911, 919), (914, 906, 905, 913), (913, 905, 904, 912), (917, 909, 908, 916), (918, 910, 909, 917), (919, 911, 910, 918), (997, 908, 900), (915, 907, 906, 914), (964, 899, 907), (922, 914, 913, 921), (1012, 1011, 919, 927), (926, 918, 917, 925), (964, 907, 915), (927, 919, 918, 926), (997, 916, 908), (925, 917, 916, 924), (921, 913, 912, 920), (929, 921, 920, 928), (1013, 1012, 927, 935), (933, 925, 924, 932), (934, 926, 925, 933), (964, 915, 923), (930, 922, 921, 929), (935, 927, 926, 934), (997, 924, 916), (937, 929, 928, 936), (1014, 1013, 935, 943), (938, 930, 929, 937), (942, 934, 933, 941), (943, 935, 934, 942), (997, 932, 924), (941, 933, 932, 940), (939, 931, 930, 938), (964, 923, 931), (946, 938, 937, 945), (945, 937, 936, 944), (1015, 1014, 943, 951), (950, 942, 941, 949), (964, 931, 939), (951, 943, 942, 950), (997, 940, 932), (949, 941, 940, 948), (953, 945, 944, 952), (1016, 1015, 951, 959), (954, 946, 945, 953), (964, 939, 947), (957, 949, 948, 956), (958, 950, 949, 957), (959, 951, 950, 958), (997, 948, 940), (961, 953, 952, 960), (1017, 1016, 959, 968), (962, 954, 953, 961), (966, 957, 956, 965), (967, 958, 957, 966), (968, 959, 958, 967), (997, 956, 948), (964, 947, 955), (1018, 1017, 968, 976), (971, 962, 961, 970), (970, 961, 960, 969), (975, 967, 966, 974), (976, 968, 967, 975), (997, 965, 956), (964, 955, 963), (974, 966, 965, 973), (979, 971, 970, 978), (978, 970, 969, 977), (1019, 1018, 976, 984), (964, 963, 972), (982, 974, 973, 981), (983, 975, 974, 982), (984, 976, 975, 983), (997, 973, 965), (986, 978, 977, 985), (1020, 1019, 984, 992), (964, 972, 980), (990, 982, 981, 989), (991, 983, 982, 990), (987, 979, 978, 986), (992, 984, 983, 991), (997, 981, 973), (1021, 1020, 992, 1001), (995, 987, 986, 994), (994, 986, 985, 993), (1000, 991, 990, 999), (1001, 992, 991, 1000), (997, 989, 981), (999, 990, 989, 998), (996, 988, 987, 995), (964, 980, 988), (1004, 995, 994, 1003), (964, 988, 996), (989, 997, 998), (1003, 994, 993, 1002), (997, 876, 998), (964, 996, 1005), (964, 1005, 883), (881, 882, 1004, 1003), (907, 899, 898, 906), (923, 915, 914, 922), (931, 923, 922, 930), (947, 939, 938, 946), (955, 947, 946, 954), (963, 955, 954, 962), (972, 963, 962, 971), (980, 972, 971, 979), (988, 980, 979, 987), (1005, 996, 995, 1004), (878, 879, 1001, 1000), (901, 893, 892, 900), (1007, 880, 1002, 1021), (899, 891, 890, 898), (1008, 1006, 887, 895), (893, 885, 884, 892), (897, 889, 888, 896), (1009, 1008, 895, 903), (898, 890, 889, 897), (877, 878, 1000, 999), (895, 887, 886, 894), (894, 886, 885, 893), (876, 877, 999, 998), (997, 884, 876), (880, 881, 1003, 1002), (888, 880, 1007, 1006), (912, 904, 1009, 1010), (920, 912, 1010, 1011), (928, 920, 1011, 1012), (936, 928, 1012, 1013), (944, 936, 1013, 1014), (952, 944, 1014, 1015), (960, 952, 1015, 1016), (969, 960, 1016, 1017), (977, 969, 1017, 1018), (985, 977, 1018, 1019), (993, 985, 1019, 1020), (1002, 993, 1020, 1021), (879, 1007, 1021, 1001), (896, 888, 1006, 1008), (904, 896, 1008, 1009), (1022, 1034, 1036), (1023, 1034, 1038), (1022, 1036, 1040), (1022, 1040, 1042), (1022, 1042, 1037), (1023, 1038, 1045), (1024, 1035, 1047), (1025, 1039, 1049), (1026, 1041, 1051), (1027, 1043, 1053), (1023, 1045, 1046), (1024, 1047, 1048), (1025, 1049, 1050), (1026, 1051, 1052), (1027, 1053, 1044), (1028, 1054, 1060), (1029, 1055, 1061), (1030, 1056, 1062), (1031, 1057, 1063), (1032, 1058, 1059), (1036, 1035, 1024), (1036, 1034, 1035), (1034, 1023, 1035), (1038, 1037, 1027), (1038, 1034, 1037), (1034, 1022, 1037), (1040, 1039, 1025), (1040, 1036, 1039), (1036, 1024, 1039), (1042, 1041, 1026), (1042, 1040, 1041), (1040, 1025, 1041), (1037, 1043, 1027), (1037, 1042, 1043), (1042, 1026, 1043), (1045, 1044, 1032), (1045, 1038, 1044), (1038, 1027, 1044), (1047, 1046, 1028), (1047, 1035, 1046), (1035, 1023, 1046), (1049, 1048, 1029), (1049, 1039, 1048), (1039, 1024, 1048), (1051, 1050, 1030), (1051, 1041, 1050), (1041, 1025, 1050), (1053, 1052, 1031), (1053, 1043, 1052), (1043, 1026, 1052), (1046, 1054, 1028), (1046, 1045, 1054), (1045, 1032, 1054), (1048, 1055, 1029), (1048, 1047, 1055), (1047, 1028, 1055), (1050, 1056, 1030), (1050, 1049, 1056), (1049, 1029, 1056), (1052, 1057, 1031), (1052, 1051, 1057), (1051, 1030, 1057), (1044, 1058, 1032), (1044, 1053, 1058), (1053, 1031, 1058), (1060, 1059, 1033), (1060, 1054, 1059), (1054, 1032, 1059), (1061, 1060, 1033), (1061, 1055, 1060), (1055, 1028, 1060), (1062, 1061, 1033), (1062, 1056, 1061), (1056, 1029, 1061), (1063, 1062, 1033), (1063, 1057, 1062), (1057, 1030, 1062), (1059, 1063, 1033), (1059, 1058, 1063), (1058, 1031, 1063), (1097, 1104, 1066, 1075), (1110, 1081, 1070, 1086), (1138, 1080, 1069, 1121), (1174, 1086, 1070, 1125), (1150, 1083, 1071, 1129), (1154, 1091, 1067, 1126), (1091, 1107, 1077, 1067), (1107, 1100, 1076, 1077), (1100, 1097, 1075, 1076), (1089, 1071, 1083, 1096), (1096, 1083, 1082, 1113), (1113, 1082, 1081, 1110), (1117, 1068, 1078, 1130), (1130, 1078, 1079, 1134), (1134, 1079, 1080, 1138), (1125, 1070, 1081, 1142), (1142, 1081, 1082, 1146), (1146, 1082, 1083, 1150), (1162, 1093, 1092, 1158), (1170, 1088, 1087, 1166), (1158, 1092, 1091, 1154), (1166, 1087, 1086, 1174), (1093, 1109, 1108, 1092), (1092, 1108, 1107, 1091), (1072, 1073, 1106, 1109), (1114, 1064, 1093, 1162), (1098, 1105, 1104, 1097), (1074, 1065, 1090, 1099), (1085, 1110, 1086, 1087), (1084, 1085, 1087, 1088), (1099, 1090, 1105, 1098), (1080, 1084, 1088, 1069), (1121, 1069, 1088, 1170), (1064, 1072, 1109, 1093), (1109, 1106, 1101, 1108), (1108, 1101, 1100, 1107), (1073, 1074, 1099, 1106), (1106, 1099, 1098, 1101), (1101, 1098, 1097, 1100), (1068, 1103, 1094, 1078), (1103, 1102, 1095, 1094), (1102, 1089, 1096, 1095), (1078, 1094, 1111, 1079), (1094, 1095, 1112, 1111), (1095, 1096, 1113, 1112), (1079, 1111, 1084, 1080), (1111, 1112, 1085, 1084), (1112, 1113, 1110, 1085), (1074, 1141, 1118, 1065), (1141, 1140, 1119, 1118), (1140, 1139, 1120, 1119), (1139, 1138, 1121, 1120), (1104, 1177, 1122, 1066), (1177, 1176, 1123, 1122), (1176, 1175, 1124, 1123), (1175, 1174, 1125, 1124), (1077, 1153, 1126, 1067), (1153, 1152, 1127, 1126), (1152, 1151, 1128, 1127), (1151, 1150, 1129, 1128), (1089, 1157, 1129, 1071), (1157, 1156, 1128, 1129), (1156, 1155, 1127, 1128), (1155, 1154, 1126, 1127), (1064, 1114, 1133, 1072), (1114, 1115, 1132, 1133), (1115, 1116, 1131, 1132), (1116, 1117, 1130, 1131), (1072, 1133, 1137, 1073), (1133, 1132, 1136, 1137), (1132, 1131, 1135, 1136), (1131, 1130, 1134, 1135), (1073, 1137, 1141, 1074), (1137, 1136, 1140, 1141), (1136, 1135, 1139, 1140), (1135, 1134, 1138, 1139), (1066, 1122, 1145, 1075), (1122, 1123, 1144, 1145), (1123, 1124, 1143, 1144), (1124, 1125, 1142, 1143), (1075, 1145, 1149, 1076), (1145, 1144, 1148, 1149), (1144, 1143, 1147, 1148), (1143, 1142, 1146, 1147), (1076, 1149, 1153, 1077), (1149, 1148, 1152, 1153), (1148, 1147, 1151, 1152), (1147, 1146, 1150, 1151), (1103, 1165, 1161, 1102), (1165, 1164, 1160, 1161), (1164, 1163, 1159, 1160), (1163, 1162, 1158, 1159), (1090, 1173, 1169, 1105), (1173, 1172, 1168, 1169), (1172, 1171, 1167, 1168), (1171, 1170, 1166, 1167), (1102, 1161, 1157, 1089), (1161, 1160, 1156, 1157), (1160, 1159, 1155, 1156), (1159, 1158, 1154, 1155), (1105, 1169, 1177, 1104), (1169, 1168, 1176, 1177), (1168, 1167, 1175, 1176), (1167, 1166, 1174, 1175), (1068, 1117, 1165, 1103), (1117, 1116, 1164, 1165), (1116, 1115, 1163, 1164), (1115, 1114, 1162, 1163), (1065, 1118, 1173, 1090), (1118, 1119, 1172, 1173), (1119, 1120, 1171, 1172), (1120, 1121, 1170, 1171)])
me_flower2.polygons.foreach_set('use_smooth', [True] * 1312)
me_flower2.polygons.foreach_set('material_index', [1, 1, 1, 1, 1, 1, 1, 1, 1, 1, 1, 1, 1, 1, 1, 1, 1, 1, 1, 1, 1, 1, 1, 1, 1, 1, 1, 1, 1, 1, 1, 1, 1, 1, 1, 1, 1, 1, 1, 1, 1, 1, 1, 1, 1, 1, 1, 1, 1, 1, 1, 1, 1, 1, 1, 1, 1, 1, 1, 1, 1, 1, 1, 1, 1, 1, 1, 1, 1, 1, 1, 1, 1, 1, 1, 1, 1, 1, 1, 1, 1, 1, 1, 1, 1, 1, 1, 1, 1, 1, 1, 1, 1, 1, 1, 1, 1, 1, 1, 1, 1, 1, 1, 1, 1, 1, 1, 1, 1, 1, 1, 1, 1, 1, 1, 1, 1, 1, 1, 1, 1, 1, 1, 1, 1, 1, 1, 1, 1, 1, 1, 1, 1, 1, 1, 1, 1, 1, 1, 1, 1, 1, 1, 1, 1, 1, 1, 1, 1, 1, 1, 1, 1, 1, 1, 1, 1, 1, 1, 1, 2, 2, 2, 2, 2, 2, 2, 2, 2, 2, 2, 2, 2, 2, 2, 2, 2, 2, 2, 2, 2, 2, 2, 2, 2, 2, 2, 2, 2, 2, 2, 2, 2, 2, 2, 2, 2, 2, 2, 2, 2, 2, 2, 2, 2, 2, 2, 2, 2, 2, 2, 2, 2, 2, 2, 2, 2, 2, 2, 2, 2, 2, 2, 2, 2, 2, 2, 2, 2, 2, 2, 2, 2, 2, 2, 2, 2, 2, 2, 2, 2, 2, 2, 2, 2, 2, 2, 2, 2, 2, 2, 2, 2, 2, 2, 2, 2, 2, 2, 2, 2, 2, 2, 2, 2, 2, 2, 2, 2, 2, 2, 2, 2, 2, 2, 2, 2, 2, 2, 2, 2, 2, 2, 2, 2, 2, 2, 2, 2, 2, 2, 2, 2, 2, 2, 2, 2, 2, 2, 2, 2, 2, 2, 2, 2, 2, 2, 2, 2, 2, 2, 2, 2, 2, 2, 2, 2, 2, 2, 2, 2, 2, 2, 2, 2, 2, 2, 2, 2, 2, 2, 2, 2, 2, 2, 2, 2, 2, 2, 2, 2, 2, 2, 2, 2, 2, 2, 2, 2, 2, 2, 2, 2, 2, 2, 2, 2, 2, 2, 2, 2, 2, 2, 2, 2, 2, 2, 2, 2, 2, 2, 2, 2, 2, 2, 2, 2, 2, 2, 2, 2, 2, 2, 2, 2, 2, 2, 2, 2, 2, 2, 2, 2, 2, 2, 2, 2, 2, 2, 2, 2, 2, 2, 2, 2, 2, 2, 2, 2, 2, 2, 2, 2, 2, 2, 2, 2, 2, 2, 2, 2, 2, 2, 2, 2, 2, 2, 2, 2, 2, 2, 2, 2, 2, 2, 2, 2, 2, 2, 2, 2, 2, 2, 2, 2, 2, 2, 2, 2, 2, 2, 2, 2, 2, 2, 2, 2, 2, 2, 2, 2, 2, 2, 2, 2, 2, 2, 2, 2, 2, 2, 2, 2, 2, 2, 2, 2, 2, 2, 2, 2, 2, 2, 2, 2, 2, 2, 2, 2, 2, 2, 2, 2, 2, 2, 2, 2, 2, 2, 2, 2, 2, 2, 2, 2, 2, 2, 2, 2, 2, 2, 2, 2, 2, 2, 2, 2, 2, 2, 2, 2, 2, 2, 2, 2, 2, 2, 2, 2, 2, 2, 2, 2, 2, 2, 2, 2, 2, 2, 2, 2, 2, 2, 2, 2, 2, 2, 2, 2, 2, 2, 2, 2, 2, 2, 2, 2, 2, 2, 2, 2, 2, 2, 2, 2, 2, 2, 2, 2, 2, 2, 2, 2, 2, 2, 2, 2, 2, 2, 2, 2, 2, 2, 2, 2, 2, 2, 2, 2, 2, 2, 2, 2, 2, 2, 2, 2, 2, 2, 2, 2, 2, 2, 2, 2, 2, 2, 2, 2, 2, 2, 2, 2, 2, 2, 2, 2, 2, 2, 2, 2, 2, 2, 2, 2, 2, 2, 2, 2, 2, 2, 2, 2, 2, 2, 2, 2, 2, 2, 2, 2, 2, 2, 2, 2, 2, 2, 2, 2, 2, 2, 2, 2, 2, 2, 2, 2, 2, 2, 2, 2, 2, 2, 2, 2, 2, 2, 2, 2, 2, 2, 2, 2, 2, 2, 2, 2, 2, 2, 2, 2, 2, 2, 2, 2, 2, 2, 2, 2, 2, 2, 2, 2, 2, 2, 2, 2, 2, 2, 2, 2, 2, 2, 2, 2, 2, 2, 2, 2, 2, 2, 2, 2, 2, 2, 2, 2, 2, 2, 2, 2, 2, 2, 2, 2, 2, 2, 2, 2, 2, 2, 2, 2, 2, 2, 2, 2, 2, 2, 2, 2, 2, 2, 2, 2, 2, 2, 2, 2, 2, 2, 2, 2, 2, 2, 2, 2, 2, 2, 2, 2, 2, 2, 2, 2, 2, 2, 2, 2, 2, 2, 2, 2, 2, 2, 2, 2, 2, 2, 2, 2, 2, 2, 2, 2, 2, 2, 2, 2, 2, 2, 2, 2, 2, 2, 2, 2, 2, 2, 2, 2, 2, 2, 2, 2, 2, 2, 2, 2, 2, 2, 2, 2, 2, 2, 2, 2, 2, 2, 2, 2, 2, 2, 2, 2, 2, 2, 2, 2, 2, 2, 2, 2, 2, 2, 2, 2, 2, 2, 2, 2, 2, 2, 2, 2, 2, 2, 2, 2, 2, 2, 2, 2, 2, 2, 2, 2, 2, 2, 2, 2, 2, 2, 2, 2, 2, 2, 2, 2, 2, 2, 2, 2, 2, 2, 2, 2, 2, 2, 2, 2, 2, 2, 2, 2, 2, 2, 2, 2, 2, 2, 2, 2, 2, 2, 2, 2, 2, 2, 2, 2, 2, 2, 2, 2, 2, 2, 2, 2, 2, 2, 2, 2, 2, 2, 2, 2, 2, 2, 2, 2, 2, 2, 2, 2, 2, 2, 2, 2, 2, 2, 2, 2, 2, 2, 2, 2, 2, 2, 2, 2, 2, 2, 2, 2, 2, 2, 2, 2, 2, 2, 2, 2, 2, 2, 2, 2, 2, 2, 2, 2, 2, 2, 2, 2, 2, 2, 2, 2, 2, 2, 2, 2, 2, 2, 2, 2, 2, 2, 2, 2, 2, 2, 2, 2, 2, 2, 2, 2, 2, 2, 2, 2, 2, 2, 2, 2, 2, 2, 2, 2, 2, 2, 2, 2, 2, 2, 2, 2, 2, 2, 2, 2, 2, 2, 2, 2, 2, 2, 2, 2, 2, 2, 2, 2, 2, 2, 2, 2, 2, 2, 2, 2, 2, 2, 2, 2, 2, 2, 2, 2, 2, 2, 2, 2, 2, 2, 2, 2, 2, 2, 2, 2, 2, 2, 2, 2, 2, 2, 2, 2, 2, 2, 2, 2, 2, 2, 2, 2, 2, 2, 2, 2, 2, 2, 2, 2, 2, 2, 2, 2, 2, 2, 2, 2, 2, 2, 2, 2, 2, 2, 2, 2, 2, 2, 2, 2, 2, 2, 2, 2, 2, 2, 2, 2, 2, 2, 2, 2, 2, 2, 2, 2, 2, 2, 2, 2, 2, 2, 2, 0, 0, 0, 0, 0, 0, 0, 0, 0, 0, 0, 0, 0, 0, 0, 0, 0, 0, 0, 0, 0, 0, 0, 0, 0, 0, 0, 0, 0, 0, 0, 0, 0, 0, 0, 0, 0, 0, 0, 0, 0, 0, 0, 0, 0, 0, 0, 0, 0, 0, 0, 0, 0, 0, 0, 0, 0, 0, 0, 0, 0, 0, 0, 0, 0, 0, 0, 0, 0, 0, 0, 0, 0, 0, 0, 0, 0, 0, 0, 0, 1, 1, 1, 1, 1, 1, 1, 1, 1, 1, 1, 1, 1, 1, 1, 1, 1, 1, 1, 1, 1, 1, 1, 1, 1, 1, 1, 1, 1, 1, 1, 1, 1, 1, 1, 1, 1, 1, 1, 1, 1, 1, 1, 1, 1, 1, 1, 1, 1, 1, 1, 1, 1, 1, 1, 1, 1, 1, 1, 1, 1, 1, 1, 1, 1, 1, 1, 1, 1, 1, 1, 1, 1, 1, 1, 1, 1, 1, 1, 1, 1, 1, 1, 1, 1, 1, 1, 1, 1, 1, 1, 1, 1, 1, 1, 1, 1, 1, 1, 1, 1, 1, 1, 1, 1, 1, 1, 1, 1, 1, 1, 1])
me_flower2.materials.append(mat_flower_button)
me_flower2.materials.append(mat_flower_green)
me_flower2.materials.append(mat_flower_petal_white)
me_flower2.use_remesh_preserve_volume = False
me_flower2.use_remesh_preserve_attributes = False
me_flower2.use_mirror_vertex_groups = False
me_flower2.update()

# ---- objects
ob_flower2 = bpy.data.objects.new('flower2', me_flower2)
ob_lamp = bpy.data.objects.new('Lamp', light_lamp)
ob_camera = bpy.data.objects.new('Camera', cam_camera)

# ---- transforms, parenting, visibility, modifiers, constraints
ob_flower2.location = (0.01532, -0.1523, 2.968)
ob_flower2.scale = (0.7622, 0.7622, 0.7622)
ob_flower2.lineart.crease_threshold = 0.0
ob_lamp.location = (4.076, 1.005, 5.904)
ob_lamp.rotation_euler = (0.6503, 0.05522, 1.866)
ob_lamp.lock_rotations_4d = False
ob_lamp.empty_display_type = 'ARROWS'
ob_lamp.color = (0.0, 0.0, 0.0, 0.0)
ob_lamp.lineart.crease_threshold = 0.0
ob_camera.location = (7.481, -6.508, 5.344)
ob_camera.rotation_euler = (1.109, 0.01082, 0.8149)
ob_camera.lock_rotations_4d = False
ob_camera.empty_display_type = 'ARROWS'
ob_camera.color = (0.0, 0.0, 0.0, 0.0)
ob_camera.display_type = 'WIRE'
ob_camera.lineart.crease_threshold = 0.0

# ---- collection membership
col_collection_1.objects.link(ob_flower2)
col_collection_1.objects.link(ob_lamp)
col_collection_1.objects.link(ob_camera)

# ---- scene / render settings (as saved in the file)
scene.camera = ob_camera
scene.frame_start = 1; scene.frame_end = 250; scene.frame_set(1)
scene.render.engine = 'BLENDER_EEVEE_NEXT'
scene.render.image_settings.color_mode = 'RGB'
scene.render.image_settings.compression = 90
scene.render.resolution_percentage = 50
scene.render.dither_intensity = 0.0
scene.cycles.use_denoising = False
scene.cycles.samples = 10
scene.cycles.sampling_pattern = 'TABULATED_SOBOL'
scene.cycles.light_sampling_threshold = 0.0
scene.cycles.use_adaptive_sampling = False
scene.cycles.use_light_tree = False
scene.cycles.blur_glossy = 0.0
scene.cycles.volume_bounces = 1
scene.cycles.pixel_filter_type = 'GAUSSIAN'
scene.cycles.sample_clamp_indirect = 0.0
scene.view_settings.view_transform = 'Standard'
bpy.context.view_layer.update()
